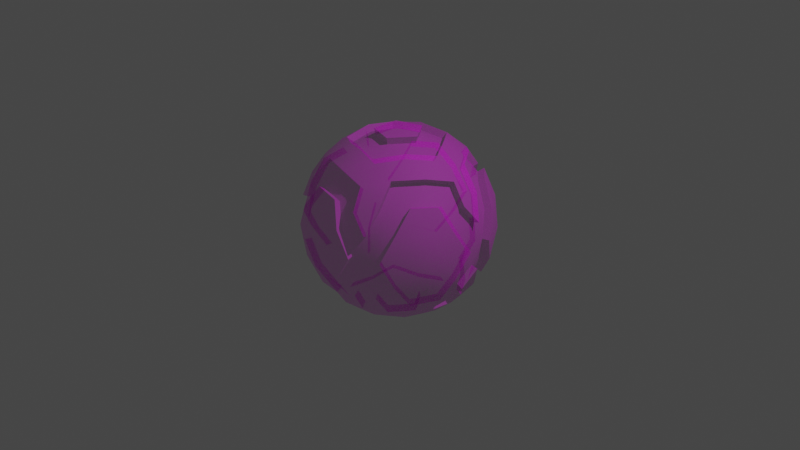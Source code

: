 # Source: TestBall.blend  (saved by Blender 2.80.75; exported with 4.5.12 LTS)
import bpy
from mathutils import Matrix  # noqa: F401  (used for matrix-valued properties, if any)

bpy.ops.wm.read_factory_settings(use_empty=True)
scene = bpy.context.scene
scene.name = 'Scene'

# ---- collections
col_collection = bpy.data.collections.new('Collection'); scene.collection.children.link(col_collection)

# ---- images (referenced by path relative to the original .blend; pixels are not part of the script)
import os
ASSET_DIR = os.environ.get("B2B_ASSET_DIR", "")  # directory of the original .blend (textures are referenced by path, not embedded)
HERE = os.path.dirname(os.path.abspath(__file__))  # packed textures are extracted next to this script under _unpacked/

def load_image(name, relpath, width, height, colorspace="sRGB"):
    """Load a texture the original file referenced (path relative to the .blend, or extracted next to this script)."""
    p = next((c for c in (os.path.join(HERE, relpath), os.path.join(ASSET_DIR, relpath)) if relpath and os.path.exists(c)), "")
    if p:
        img = bpy.data.images.load(p, check_existing=True)
        img.name = name
    else:  # same state as the original file: an image datablock whose file is absent (Cycles renders it pink)
        img = bpy.data.images.new(name, width, height)
        img.source = "FILE"
        img.filepath = "//" + (relpath or name)
    img.colorspace_settings.name = colorspace
    return img
img_ball_tex_png = load_image('Ball_TEX.png', 'Ball_TEX.png', 1024, 1024, 'sRGB')
img_ball_emissive_png = load_image('Ball_EMISSIVE.png', 'Ball_EMISSIVE.png', 1024, 1024, 'sRGB')

# ---- materials (node trees are filled in below, after node groups)
mat_base = bpy.data.materials.new('Base')
mat_base.use_transparent_shadow = False
mat_base.roughness = 0.69
mat_emissive = bpy.data.materials.new('emissive')
mat_emissive.use_transparent_shadow = False

# ---- material node trees
mat_base.use_nodes = True; mat_base.node_tree.nodes.clear()
_N = mat_base.node_tree.nodes; _L = mat_base.node_tree.links
n0 = _N.new('ShaderNodeOutputMaterial'); n0.name = 'Material Output'; n0.location = (300, 300)
n1 = _N.new('ShaderNodeBsdfPrincipled'); n1.name = 'Principled BSDF'; n1.location = (10, 300)
n1.distribution = 'GGX'
n1.subsurface_method = 'BURLEY'
n1.inputs[2].default_value = 0.69
n1.inputs[3].default_value = 1.45
n1.inputs[27].default_value = (0.0, 0.0, 0.0, 1.0)
n1.inputs[28].default_value = 1.0
n2 = _N.new('ShaderNodeNormalMap'); n2.name = 'Normal Map'; n2.location = (-300, -300)
n2.label = 'Normal/Map'
n2.inputs[0].default_value = 0.14
n3 = _N.new('ShaderNodeTexImage'); n3.name = 'Image Texture'; n3.location = (-300, 600)
n3.image = img_ball_tex_png
n4 = _N.new('ShaderNodeTexImage'); n4.name = 'Image Texture.001'; n4.location = (-300, 0)
n4.image = img_ball_tex_png
_L.new(n1.outputs[0], n0.inputs[0])
_L.new(n2.outputs[0], n1.inputs[5])
_L.new(n3.outputs[0], n1.inputs[0])
_L.new(n4.outputs[0], n1.inputs[4])
n0.is_active_output = True
mat_emissive.use_nodes = True; mat_emissive.node_tree.nodes.clear()
_N = mat_emissive.node_tree.nodes; _L = mat_emissive.node_tree.links
n0 = _N.new('ShaderNodeTexImage'); n0.name = 'Image Texture'; n0.location = (-280, 280)
n0.image = img_ball_emissive_png
n1 = _N.new('ShaderNodeEmission'); n1.name = 'Emission'; n1.location = (10, 300)
n2 = _N.new('ShaderNodeOutputMaterial'); n2.name = 'Material Output'; n2.location = (300, 300)
_L.new(n1.outputs[0], n2.inputs[0])
_L.new(n0.outputs[0], n1.inputs[0])
n2.is_active_output = True

# ---- world
world_world = bpy.data.worlds.new('World'); scene.world = world_world
world_world.use_nodes = True; world_world.node_tree.nodes.clear()
_N = world_world.node_tree.nodes; _L = world_world.node_tree.links
n0 = _N.new('ShaderNodeOutputWorld'); n0.name = 'World Output'; n0.location = (300, 300)
n1 = _N.new('ShaderNodeBackground'); n1.name = 'Background'; n1.location = (10, 300)
n1.inputs[0].default_value = (0.05088, 0.05088, 0.05088, 1.0)
_L.new(n1.outputs[0], n0.inputs[0])
n0.is_active_output = True
world_world.color = (0.05088, 0.05088, 0.05088)
world_world.use_sun_shadow = False
world_world.sun_shadow_jitter_overblur = 0.0

# ---- cameras
cam_camera = bpy.data.cameras.new('Camera')
cam_camera.clip_end = 100.0
cam_camera.ortho_scale = 7.314

# ---- lights
light_light = bpy.data.lights.new('Light', 'POINT')
light_light.transmission_factor = 0.0
light_light.energy = 1000.0
light_light.shadow_soft_size = 0.1
light_light.shadow_maximum_resolution = 0.006
light_light.use_absolute_resolution = True

# ---- meshes
me_icosphere_001 = bpy.data.meshes.new('Icosphere.001')
me_icosphere_001.from_pydata([(0.6206, -0.6367, 0.2557), (-0.4138, -0.787, 0.2557), (-0.8763, 0.1503, 0.2557), (-0.1279, 0.8799, 0.2557), (0.7973, 0.3935, 0.2557), (0.2764, -0.8506, 0.4472), (-0.7236, -0.5257, 0.4472), (-0.7236, 0.5257, 0.4472), (0.2764, 0.8506, 0.4472), (0.8944, 0.0, 0.4472), (0.0, 0.0, 1.0), (0.4137, -0.4864, 0.6695), (0.5904, -0.2432, 0.6695), (0.3347, -0.2432, 0.8275), (-0.3347, -0.5438, 0.6695), (-0.04884, -0.6367, 0.6695), (-0.1279, -0.3935, 0.8275), (-0.6206, 0.1503, 0.6695), (-0.6206, -0.1503, 0.6695), (-0.4137, 0.0, 0.8275), (-0.04884, 0.6367, 0.6695), (-0.3347, 0.5438, 0.6695), (-0.1279, 0.3935, 0.8275), (0.5904, 0.2432, 0.6695), (0.4137, 0.4864, 0.6695), (0.3347, 0.2432, 0.8275), (0.1503, 0.4626, 0.787), (0.0718, 0.221, 0.8955), (-0.3935, 0.2859, 0.787), (-0.188, 0.1366, 0.8955), (-0.3935, -0.2859, 0.787), (-0.188, -0.1366, 0.8955), (0.2324, 0.0, 0.8955), (0.4864, 0.0, 0.787), (0.6971, 0.0, 0.6083), (0.1503, -0.4626, 0.787), (0.0718, -0.221, 0.8955), (0.7689, 0.221, 0.4647), (0.6367, 0.4626, 0.4864), (0.4478, 0.6629, 0.4647), (0.02742, 0.7995, 0.4647), (0.9566, -0.1476, 0.2511), (-0.2432, 0.7485, 0.4864), (-0.4921, 0.6307, 0.4647), (0.9566, 0.1476, 0.2511), (0.1552, -0.9554, 0.2512), (-0.7519, 0.2731, 0.4647), (-0.787, 0.0, 0.4864), (0.436, -0.8642, 0.2512), (-0.8607, -0.4429, 0.2512), (-0.7519, -0.2731, 0.4647), (-0.4921, -0.6307, 0.4647), (-0.6872, -0.6817, 0.2512), (-0.6872, 0.6817, 0.2512), (-0.2432, -0.7485, 0.4864), (0.02742, -0.7995, 0.4647), (-0.8607, 0.4429, 0.2512), (0.436, 0.8642, 0.2512), (0.4478, -0.6629, 0.4647), (0.6367, -0.4626, 0.4864), (0.1552, 0.9554, 0.2512), (0.8311, -0.2389, 0.5023), (0.6882, -0.5, 0.5257), (0.484, -0.7166, 0.5023), (0.02964, -0.8642, 0.5023), (-0.2629, -0.809, 0.5257), (-0.5319, -0.6817, 0.5023), (-0.8127, -0.2952, 0.5023), (-0.8506, 0.0, 0.5257), (-0.8127, 0.2952, 0.5023), (-0.5319, 0.6817, 0.5023), (-0.2629, 0.809, 0.5257), (0.02964, 0.8642, 0.5023), (0.484, 0.7166, 0.5023), (0.6882, 0.5, 0.5257), (0.8311, 0.2389, 0.5023), (0.07761, -0.2389, 0.9679), (0.1625, -0.5, 0.8507), (0.2328, -0.7166, 0.6575), (0.7534, 0.0, 0.6575), (0.5257, 0.0, 0.8507), (0.2511, 0.0, 0.9679), (-0.2032, -0.1476, 0.9679), (-0.4253, -0.309, 0.8507), (-0.6095, -0.4429, 0.6575), (-0.2032, 0.1476, 0.9679), (-0.4253, 0.309, 0.8507), (-0.6095, 0.4429, 0.6575), (0.07761, 0.2389, 0.9679), (0.1625, 0.5, 0.8507), (0.2328, 0.7166, 0.6575), (0.3618, 0.2629, 0.8944), (0.6382, 0.2629, 0.7236), (0.4472, 0.5257, 0.7236), (-0.1382, 0.4253, 0.8944), (-0.05279, 0.6882, 0.7236), (-0.3618, 0.5878, 0.7236), (-0.4472, 0.0, 0.8944), (-0.6708, 0.1625, 0.7236), (-0.6708, -0.1625, 0.7236), (-0.1382, -0.4253, 0.8944), (-0.3618, -0.5878, 0.7236), (-0.05279, -0.6882, 0.7236), (0.3618, -0.2629, 0.8944), (0.4472, -0.5257, 0.7236), (0.6382, -0.2629, 0.7236), (0.8618, 0.4253, 0.2764), (0.6708, 0.6882, 0.2764), (-0.1382, 0.9511, 0.2764), (-0.4472, 0.8506, 0.2764), (-0.9472, 0.1625, 0.2764), (-0.9472, -0.1625, 0.2764), (-0.4472, -0.8506, 0.2764), (-0.1382, -0.9511, 0.2764), (0.6708, -0.6882, 0.2764), (0.8618, -0.4253, 0.2764), (0.7689, -0.221, 0.4647), (0.4034, 0.7995, 0.2324), (-0.6357, 0.6307, 0.2324), (-0.7963, -0.4097, 0.2324), (0.1436, -0.8839, 0.2324), (0.885, -0.1366, 0.2324), (0.2154, 0.6629, 0.6083), (-0.5639, 0.4097, 0.6083), (-0.5639, -0.4097, 0.6083), (0.2154, -0.6629, 0.6083), (0.2557, 0.787, 0.4138), (0.1436, 0.8839, 0.2324), (-0.6695, 0.4864, 0.4138), (-0.7963, 0.4097, 0.2324), (-0.6695, -0.4864, 0.4138), (-0.6357, -0.6307, 0.2324), (0.2557, -0.787, 0.4138), (0.4034, -0.7995, 0.2324), (0.8275, 0.0, 0.4138), (0.885, 0.1366, 0.2324), (0.2859, 0.8799, 0.0), (0.6206, -0.6367, -0.2557), (-0.4138, -0.787, -0.2557), (-0.8763, 0.1503, -0.2557), (-0.1279, 0.8799, -0.2557), (0.7973, 0.3935, -0.2557), (0.2764, -0.8506, -0.4472), (-0.7236, -0.5257, -0.4472), (-0.7236, 0.5257, -0.4472), (0.2764, 0.8506, -0.4472), (0.8944, 0.0, -0.4472), (0.0, 0.0, -1.0), (0.4137, -0.4864, -0.6695), (0.5904, -0.2432, -0.6695), (0.3347, -0.2432, -0.8275), (-0.3347, -0.5438, -0.6695), (-0.04884, -0.6367, -0.6695), (-0.1279, -0.3935, -0.8275), (-0.6206, 0.1503, -0.6695), (-0.6206, -0.1503, -0.6695), (-0.4137, 0.0, -0.8275), (-0.04884, 0.6367, -0.6695), (-0.3347, 0.5438, -0.6695), (-0.1279, 0.3935, -0.8275), (0.5904, 0.2432, -0.6695), (0.4137, 0.4864, -0.6695), (0.3347, 0.2432, -0.8275), (0.1503, 0.4626, -0.787), (0.0718, 0.221, -0.8955), (-0.3935, 0.2859, -0.787), (-0.188, 0.1366, -0.8955), (-0.3935, -0.2859, -0.787), (-0.188, -0.1366, -0.8955), (0.2324, 0.0, -0.8955), (0.4864, 0.0, -0.787), (0.6971, 0.0, -0.6083), (0.1503, -0.4626, -0.787), (0.0718, -0.221, -0.8955), (0.7689, 0.221, -0.4647), (0.6367, 0.4626, -0.4864), (0.4478, 0.6629, -0.4647), (0.02742, 0.7995, -0.4647), (0.9566, -0.1476, -0.2511), (0.9511, -0.309, 0.0), (-0.2432, 0.7485, -0.4864), (-0.4921, 0.6307, -0.4647), (0.9511, 0.309, 0.0), (0.9566, 0.1476, -0.2511), (0.1552, -0.9554, -0.2512), (0.0, -1.0, 0.0), (-0.7519, 0.2731, -0.4647), (-0.787, 0.0, -0.4864), (0.5878, -0.809, 0.0), (0.436, -0.8642, -0.2512), (-0.8607, -0.4429, -0.2512), (-0.9511, -0.309, 0.0), (-0.7519, -0.2731, -0.4647), (-0.4921, -0.6307, -0.4647), (-0.5878, -0.809, 0.0), (-0.6872, -0.6817, -0.2512), (-0.6872, 0.6817, -0.2512), (-0.5878, 0.809, 0.0), (-0.2432, -0.7485, -0.4864), (0.02742, -0.7995, -0.4647), (-0.9511, 0.309, 0.0), (-0.8607, 0.4429, -0.2512), (0.436, 0.8642, -0.2512), (0.5878, 0.809, 0.0), (0.4478, -0.6629, -0.4647), (0.6367, -0.4626, -0.4864), (0.0, 1.0, 0.0), (0.1552, 0.9554, -0.2512), (0.8311, -0.2389, -0.5023), (0.6882, -0.5, -0.5257), (0.484, -0.7166, -0.5023), (0.02964, -0.8642, -0.5023), (-0.2629, -0.809, -0.5257), (-0.5319, -0.6817, -0.5023), (-0.8127, -0.2952, -0.5023), (-0.8506, 0.0, -0.5257), (-0.8127, 0.2952, -0.5023), (-0.5319, 0.6817, -0.5023), (-0.2629, 0.809, -0.5257), (0.02964, 0.8642, -0.5023), (0.484, 0.7166, -0.5023), (0.6882, 0.5, -0.5257), (0.8311, 0.2389, -0.5023), (0.07761, -0.2389, -0.9679), (0.1625, -0.5, -0.8507), (0.2328, -0.7166, -0.6575), (0.7534, 0.0, -0.6575), (0.5257, 0.0, -0.8507), (0.2511, 0.0, -0.9679), (-0.2032, -0.1476, -0.9679), (-0.4253, -0.309, -0.8507), (-0.6095, -0.4429, -0.6575), (-0.2032, 0.1476, -0.9679), (-0.4253, 0.309, -0.8507), (-0.6095, 0.4429, -0.6575), (0.07761, 0.2389, -0.9679), (0.1625, 0.5, -0.8507), (0.2328, 0.7166, -0.6575), (0.3618, 0.2629, -0.8944), (0.6382, 0.2629, -0.7236), (0.4472, 0.5257, -0.7236), (-0.1382, 0.4253, -0.8944), (-0.05279, 0.6882, -0.7236), (-0.3618, 0.5878, -0.7236), (-0.4472, 0.0, -0.8944), (-0.6708, 0.1625, -0.7236), (-0.6708, -0.1625, -0.7236), (-0.1382, -0.4253, -0.8944), (-0.3618, -0.5878, -0.7236), (-0.05279, -0.6882, -0.7236), (0.3618, -0.2629, -0.8944), (0.4472, -0.5257, -0.7236), (0.6382, -0.2629, -0.7236), (0.8618, 0.4253, -0.2764), (0.809, 0.5878, 0.0), (0.6708, 0.6882, -0.2764), (-0.1382, 0.9511, -0.2764), (-0.309, 0.9511, 0.0), (-0.4472, 0.8506, -0.2764), (-0.9472, 0.1625, -0.2764), (-1.0, -3.608e-07, 0.0), (-0.9472, -0.1625, -0.2764), (-0.4472, -0.8506, -0.2764), (-0.309, -0.9511, 0.0), (-0.1382, -0.9511, -0.2764), (0.6708, -0.6882, -0.2764), (0.809, -0.5878, 0.0), (0.8618, -0.4253, -0.2764), (0.309, 0.9511, 0.0), (0.7689, -0.221, -0.4647), (0.0, 0.9252, 0.0), (-0.809, 0.5878, 0.0), (0.4034, 0.7995, -0.2324), (-0.8799, 0.2859, 0.0), (-0.809, -0.5878, 0.0), (-0.6357, 0.6307, -0.2324), (-0.5438, -0.7485, 0.0), (0.309, -0.9511, 0.0), (-0.7963, -0.4097, -0.2324), (0.5438, -0.7485, 0.0), (1.0, 0.0, 0.0), (0.1436, -0.8839, -0.2324), (0.8799, 0.2859, 0.0), (0.885, -0.1366, -0.2324), (0.2154, 0.6629, -0.6083), (-0.5639, 0.4097, -0.6083), (-0.5639, -0.4097, -0.6083), (0.2154, -0.6629, -0.6083), (0.2557, 0.787, -0.4138), (0.1436, 0.8839, -0.2324), (-0.6695, 0.4864, -0.4138), (-0.7963, 0.4097, -0.2324), (-0.6695, -0.4864, -0.4138), (-0.6357, -0.6307, -0.2324), (0.2557, -0.787, -0.4138), (0.4034, -0.7995, -0.2324), (0.8275, 0.0, -0.4138), (0.885, 0.1366, -0.2324), (-0.7485, 0.5438, 0.0), (-0.7485, -0.5438, 0.0), (0.2859, -0.8799, 0.0), (0.9252, 0.0, 0.0)], [], [(5, 63, 78), (6, 66, 84), (7, 69, 87), (8, 72, 90), (9, 75, 79), (81, 88, 10), (79, 92, 80), (80, 92, 91), (92, 93, 91), (91, 93, 89), (93, 90, 89), (79, 75, 92), (75, 44, 135, 37), (97, 83, 30, 19), (82, 85, 29, 31), (88, 85, 10), (5, 78, 125, 132), (90, 95, 89), (74, 73, 39, 38), (188, 114, 0, 279), (89, 95, 94), (95, 96, 94), (94, 96, 86), (96, 87, 86), (90, 72, 95), (102, 101, 14, 15), (104, 63, 58, 11), (71, 70, 43, 42), (114, 62, 59, 0), (206, 108, 3, 270), (85, 82, 10), (93, 92, 23, 24), (87, 98, 86), (95, 72, 40, 20), (63, 48, 133, 58), (86, 98, 97), (98, 99, 97), (97, 99, 83), (99, 84, 83), (87, 69, 98), (78, 102, 15, 125), (108, 71, 42, 3), (45, 277, 300, 120), (60, 8, 126, 127), (64, 45, 120, 55), (82, 76, 10), (83, 100, 16, 30), (84, 101, 83), (72, 60, 127, 40), (68, 67, 50, 47), (83, 101, 100), (101, 102, 100), (100, 102, 77), (102, 78, 77), (84, 66, 101), (90, 93, 24, 122), (100, 77, 35, 16), (57, 268, 136, 117), (73, 57, 117, 39), (80, 91, 25, 33), (76, 81, 10), (56, 7, 128, 129), (78, 104, 77), (76, 82, 31, 36), (91, 89, 26, 25), (77, 104, 103), (104, 105, 103), (103, 105, 80), (105, 79, 80), (78, 63, 104), (65, 64, 55, 54), (88, 81, 32, 27), (52, 6, 130, 131), (105, 104, 11, 12), (48, 5, 132, 133), (44, 75, 9), (62, 61, 116, 59), (282, 4, 135), (200, 110, 2, 273), (96, 95, 20, 21), (182, 254, 106), (254, 107, 106), (106, 107, 74), (107, 73, 74), (116, 134, 34), (18, 50, 124), (254, 203, 107), (203, 57, 107), (107, 57, 73), (98, 69, 46, 17), (60, 72, 8), (79, 105, 12, 34), (17, 47, 18), (110, 68, 47, 2), (41, 280, 301, 121), (206, 257, 108), (257, 109, 108), (108, 109, 71), (109, 70, 71), (16, 35, 36), (51, 54, 14), (257, 197, 109), (197, 53, 109), (109, 53, 70), (44, 9, 134, 135), (56, 69, 7), (61, 41, 121, 116), (30, 16, 31), (77, 103, 13, 35), (69, 56, 129, 46), (200, 260, 110), (260, 111, 110), (110, 111, 68), (111, 67, 68), (55, 132, 125), (35, 13, 36), (260, 191, 111), (191, 49, 111), (111, 49, 67), (87, 96, 21, 123), (52, 66, 6), (103, 80, 33, 13), (54, 55, 15), (53, 271, 298, 118), (70, 53, 118, 43), (194, 263, 112), (263, 113, 112), (112, 113, 65), (113, 64, 65), (11, 59, 12), (59, 116, 12), (263, 185, 113), (185, 45, 113), (113, 45, 64), (89, 94, 22, 26), (48, 63, 5), (81, 76, 36, 32), (13, 33, 32), (94, 86, 28, 22), (85, 88, 27, 29), (188, 266, 114), (266, 115, 114), (114, 115, 62), (115, 61, 62), (4, 38, 37), (117, 126, 39), (266, 179, 115), (179, 41, 115), (115, 41, 61), (194, 112, 1, 276), (99, 98, 17, 18), (203, 268, 57), (50, 130, 124), (101, 66, 51, 14), (9, 79, 34, 134), (19, 30, 31), (46, 47, 17), (29, 19, 31), (47, 50, 18), (127, 3, 40), (273, 2, 129), (118, 128, 43), (119, 130, 50), (2, 47, 46), (112, 65, 54, 1), (197, 271, 53), (14, 54, 15), (8, 90, 122, 126), (182, 106, 4, 282), (43, 128, 123), (28, 19, 29), (21, 43, 123), (31, 16, 36), (131, 1, 51), (279, 0, 133), (120, 132, 55), (121, 134, 116), (0, 59, 58), (92, 75, 37, 23), (191, 274, 49), (36, 13, 32), (66, 52, 131, 51), (7, 87, 123, 128), (20, 42, 21), (42, 43, 21), (40, 42, 20), (15, 55, 125), (120, 133, 132), (121, 135, 134), (300, 279, 133), (301, 282, 135), (84, 99, 18, 124), (185, 277, 45), (12, 116, 34), (106, 74, 38, 4), (49, 274, 299, 119), (27, 22, 29), (22, 28, 29), (26, 22, 27), (58, 59, 11), (67, 49, 119, 50), (179, 280, 41), (270, 3, 127), (6, 84, 124, 130), (86, 97, 19, 28), (24, 39, 122), (39, 126, 122), (38, 39, 24), (135, 4, 37), (129, 2, 46), (23, 38, 24), (3, 42, 40), (276, 1, 131), (118, 129, 128), (136, 270, 127), (119, 299, 131), (119, 131, 130), (299, 276, 131), (118, 298, 129), (298, 273, 129), (133, 0, 58), (117, 136, 127), (37, 38, 23), (1, 54, 51), (117, 127, 126), (121, 301, 135), (25, 26, 27), (120, 300, 133), (32, 25, 27), (33, 25, 32), (142, 225, 210), (143, 231, 213), (144, 234, 216), (145, 237, 219), (146, 226, 222), (228, 147, 235), (226, 227, 239), (227, 238, 239), (239, 238, 240), (238, 236, 240), (240, 236, 237), (226, 239, 222), (222, 174, 297, 183), (244, 156, 167, 230), (229, 168, 166, 232), (235, 147, 232), (142, 294, 287, 225), (237, 236, 242), (221, 175, 176, 220), (188, 279, 137, 265), (236, 241, 242), (242, 241, 243), (241, 233, 243), (243, 233, 234), (237, 242, 219), (249, 152, 151, 248), (251, 148, 204, 210), (218, 180, 181, 217), (265, 137, 205, 209), (206, 270, 140, 256), (232, 147, 229), (240, 161, 160, 239), (234, 233, 245), (242, 157, 177, 219), (210, 204, 295, 189), (233, 244, 245), (245, 244, 246), (244, 230, 246), (246, 230, 231), (234, 245, 216), (225, 287, 152, 249), (256, 140, 180, 218), (184, 281, 300, 277), (207, 289, 288, 145), (211, 199, 281, 184), (229, 147, 223), (230, 167, 153, 247), (231, 230, 248), (219, 177, 289, 207), (215, 187, 192, 214), (230, 247, 248), (248, 247, 249), (247, 224, 249), (249, 224, 225), (231, 248, 213), (237, 284, 161, 240), (247, 153, 172, 224), (202, 272, 136, 268), (220, 176, 272, 202), (227, 170, 162, 238), (223, 147, 228), (201, 291, 290, 144), (225, 224, 251), (223, 173, 168, 229), (238, 162, 163, 236), (224, 250, 251), (251, 250, 252), (250, 227, 252), (252, 227, 226), (225, 251, 210), (212, 198, 199, 211), (235, 164, 169, 228), (195, 293, 292, 143), (252, 149, 148, 251), (189, 295, 294, 142), (183, 146, 222), (209, 205, 269, 208), (282, 297, 141), (200, 273, 139, 259), (243, 158, 157, 242), (182, 253, 254), (254, 253, 255), (253, 221, 255), (255, 221, 220), (269, 171, 296), (155, 286, 192), (254, 255, 203), (203, 255, 202), (255, 220, 202), (245, 154, 186, 216), (207, 145, 219), (226, 171, 149, 252), (154, 155, 187), (259, 139, 187, 215), (178, 283, 301, 280), (206, 256, 257), (257, 256, 258), (256, 218, 258), (258, 218, 217), (153, 173, 172), (193, 151, 198), (257, 258, 197), (197, 258, 196), (258, 217, 196), (183, 297, 296, 146), (201, 144, 216), (208, 269, 283, 178), (167, 168, 153), (224, 172, 150, 250), (216, 186, 291, 201), (200, 259, 260), (260, 259, 261), (259, 215, 261), (261, 215, 214), (199, 287, 294), (172, 173, 150), (260, 261, 191), (191, 261, 190), (261, 214, 190), (234, 285, 158, 243), (195, 143, 213), (250, 150, 170, 227), (198, 152, 199), (196, 275, 298, 271), (217, 181, 275, 196), (194, 262, 263), (263, 262, 264), (262, 212, 264), (264, 212, 211), (148, 149, 205), (205, 149, 269), (263, 264, 185), (185, 264, 184), (264, 211, 184), (236, 163, 159, 241), (189, 142, 210), (228, 169, 173, 223), (150, 169, 170), (241, 159, 165, 233), (232, 166, 164, 235), (188, 265, 266), (266, 265, 267), (265, 209, 267), (267, 209, 208), (141, 174, 175), (272, 176, 288), (266, 267, 179), (179, 267, 178), (267, 208, 178), (194, 276, 138, 262), (246, 155, 154, 245), (203, 202, 268), (192, 286, 292), (248, 151, 193, 213), (146, 296, 171, 226), (156, 168, 167), (186, 154, 187), (166, 168, 156), (187, 155, 192), (289, 177, 140), (273, 291, 139), (275, 181, 290), (278, 192, 292), (139, 186, 187), (262, 138, 198, 212), (197, 196, 271), (151, 152, 198), (145, 288, 284, 237), (182, 282, 141, 253), (181, 285, 290), (165, 166, 156), (158, 285, 181), (168, 173, 153), (293, 193, 138), (279, 295, 137), (281, 199, 294), (283, 269, 296), (137, 204, 205), (239, 160, 174, 222), (191, 190, 274), (173, 169, 150), (213, 193, 293, 195), (144, 290, 285, 234), (157, 158, 180), (180, 158, 181), (177, 157, 180), (152, 287, 199), (281, 294, 295), (283, 296, 297), (300, 295, 279), (301, 297, 282), (231, 286, 155, 246), (185, 184, 277), (149, 171, 269), (253, 141, 175, 221), (190, 278, 299, 274), (164, 166, 159), (159, 166, 165), (163, 164, 159), (204, 148, 205), (214, 192, 278, 190), (179, 178, 280), (270, 289, 140), (143, 292, 286, 231), (233, 165, 156, 244), (161, 284, 176), (176, 284, 288), (175, 161, 176), (297, 174, 141), (291, 186, 139), (160, 161, 175), (140, 177, 180), (276, 293, 138), (275, 290, 291), (136, 289, 270), (278, 293, 299), (278, 292, 293), (299, 293, 276), (275, 291, 298), (298, 291, 273), (295, 204, 137), (272, 289, 136), (174, 160, 175), (138, 193, 198), (272, 288, 289), (283, 297, 301), (162, 164, 163), (281, 295, 300), (169, 164, 162), (170, 169, 162)])
me_icosphere_001.polygons.foreach_set('use_smooth', [True] * 460)
_k = set([(0, 59), (0, 279), (1, 54), (1, 276), (2, 47), (2, 273), (3, 42), (3, 270), (4, 38), (4, 282), (5, 48), (5, 78), (5, 132), (6, 52), (6, 84), (6, 130), (7, 56), (7, 87), (7, 128), (8, 60), (8, 90), (8, 126), (9, 44), (9, 79), (9, 134), (11, 12), (11, 58), (11, 104), (12, 34), (13, 33), (13, 35), (14, 15), (14, 51), (14, 101), (15, 125), (16, 30), (16, 35), (17, 18), (17, 46), (17, 98), (18, 124), (19, 28), (19, 30), (20, 21), (20, 40), (20, 95), (21, 123), (22, 26), (22, 28), (23, 24), (23, 37), (23, 92), (24, 122), (25, 26), (25, 33), (26, 89), (27, 29), (27, 32), (27, 88), (28, 86), (29, 31), (29, 85), (30, 83), (31, 36), (31, 82), (32, 36), (32, 81), (33, 80), (34, 79), (34, 134), (35, 77), (36, 76), (37, 135), (38, 39), (38, 74), (39, 73), (39, 117), (40, 127), (41, 61), (41, 280), (42, 43), (42, 71), (43, 70), (43, 118), (44, 75), (44, 135), (45, 64), (45, 277), (46, 129), (47, 50), (47, 68), (48, 63), (48, 133), (49, 67), (49, 274), (50, 67), (50, 119), (51, 131), (52, 66), (52, 131), (53, 70), (53, 271), (54, 55), (54, 65), (55, 64), (55, 120), (56, 69), (56, 129), (57, 73), (57, 268), (58, 133), (59, 62), (59, 116), (60, 72), (60, 127), (61, 62), (61, 116), (62, 114), (63, 104), (64, 65), (65, 112), (66, 101), (67, 68), (68, 110), (69, 98), (70, 71), (71, 108), (72, 95), (73, 74), (74, 106), (75, 92), (76, 81), (76, 82), (77, 100), (77, 103), (78, 102), (78, 125), (79, 105), (80, 91), (80, 103), (81, 88), (82, 85), (83, 97), (83, 100), (84, 99), (84, 124), (85, 88), (86, 94), (86, 97), (87, 96), (87, 123), (89, 91), (89, 94), (90, 93), (90, 122), (92, 93), (95, 96), (98, 99), (101, 102), (104, 105), (106, 182), (108, 206), (110, 200), (112, 194), (114, 188), (116, 121), (117, 136), (118, 298), (119, 299), (120, 300), (121, 301), (122, 126), (123, 128), (124, 130), (125, 132), (126, 127), (128, 129), (130, 131), (132, 133), (134, 135), (136, 268), (136, 272), (137, 205), (137, 279), (138, 198), (138, 276), (139, 187), (139, 273), (140, 180), (140, 270), (141, 175), (141, 282), (142, 189), (142, 225), (142, 294), (143, 195), (143, 231), (143, 292), (144, 201), (144, 234), (144, 290), (145, 207), (145, 237), (145, 288), (146, 183), (146, 226), (146, 296), (148, 149), (148, 204), (148, 251), (149, 171), (150, 170), (150, 172), (151, 152), (151, 193), (151, 248), (152, 287), (153, 167), (153, 172), (154, 155), (154, 186), (154, 245), (155, 286), (156, 165), (156, 167), (157, 158), (157, 177), (157, 242), (158, 285), (159, 163), (159, 165), (160, 161), (160, 174), (160, 239), (161, 284), (162, 163), (162, 170), (163, 236), (164, 166), (164, 169), (164, 235), (165, 233), (166, 168), (166, 232), (167, 230), (168, 173), (168, 229), (169, 173), (169, 228), (170, 227), (171, 226), (171, 296), (172, 224), (173, 223), (174, 297), (175, 176), (175, 221), (176, 220), (176, 272), (177, 289), (178, 208), (178, 280), (180, 181), (180, 218), (181, 217), (181, 275), (182, 253), (182, 282), (183, 222), (183, 297), (184, 211), (184, 277), (186, 291), (187, 192), (187, 215), (188, 265), (188, 279), (189, 210), (189, 295), (190, 214), (190, 274), (192, 214), (192, 278), (193, 293), (194, 262), (194, 276), (195, 213), (195, 293), (196, 217), (196, 271), (198, 199), (198, 212), (199, 211), (199, 281), (200, 259), (200, 273), (201, 216), (201, 291), (202, 220), (202, 268), (204, 295), (205, 209), (205, 269), (206, 256), (206, 270), (207, 219), (207, 289), (208, 209), (208, 269), (209, 265), (210, 251), (211, 212), (212, 262), (213, 248), (214, 215), (215, 259), (216, 245), (217, 218), (218, 256), (219, 242), (220, 221), (221, 253), (222, 239), (223, 228), (223, 229), (224, 247), (224, 250), (225, 249), (225, 287), (226, 252), (227, 238), (227, 250), (228, 235), (229, 232), (230, 244), (230, 247), (231, 246), (231, 286), (232, 235), (233, 241), (233, 244), (234, 243), (234, 285), (236, 238), (236, 241), (237, 240), (237, 284), (239, 240), (242, 243), (245, 246), (248, 249), (251, 252), (269, 283), (271, 298), (274, 299), (275, 298), (277, 300), (278, 299), (280, 301), (281, 300), (283, 301), (284, 288), (285, 290), (286, 292), (287, 294), (288, 289), (290, 291), (292, 293), (294, 295), (296, 297)])
me_icosphere_001.attributes.new('sharp_edge', 'BOOLEAN', 'EDGE').data.foreach_set('value', [ (min(e.vertices), max(e.vertices)) in _k for e in me_icosphere_001.edges])
_uv = me_icosphere_001.uv_layers.new(name='UVMap')
_uv.uv.foreach_set('vector', [0.2935, 0.5564, 0.2919, 0.519, 0.3422, 0.5519, 0.5179, 0.6968, 0.4811, 0.6854, 0.5301, 0.6485, 0.7211, 0.5237, 0.6993, 0.5557, 0.6779, 0.4975, 0.6149, 0.2716, 0.6395, 0.3026, 0.5764, 0.3054, 0.3464, 0.2992, 0.382, 0.2851, 0.367, 0.3444, 0.1045, 0.2937, 0.1442, 0.3253, 0.1026, 0.3368, 0.367, 0.3444, 0.4364, 0.3154, 0.4216, 0.3889, 0.4216, 0.3889, 0.4364, 0.3154, 0.4816, 0.3711, 0.4364, 0.3154, 0.5115, 0.3152, 0.4816, 0.3711, 0.4816, 0.3711, 0.5115, 0.3152, 0.548, 0.3731, 0.5115, 0.3152, 0.5764, 0.3054, 0.548, 0.3731, 0.367, 0.3444, 0.382, 0.2851, 0.4364, 0.3154, 0.382, 0.2851, 0.3506, 0.2746, 0.3412, 0.2638, 0.3876, 0.2705, 0.5682, 0.5431, 0.5157, 0.5792, 0.5137, 0.5627, 0.5579, 0.5329, 0.07569, 0.3706, 0.1264, 0.3729, 0.1418, 0.3907, 0.06347, 0.3907, 0.1442, 0.3253, 0.1264, 0.3729, 0.1026, 0.3368, 0.2935, 0.5564, 0.3422, 0.5519, 0.3383, 0.5681, 0.2913, 0.5674, 0.5764, 0.3054, 0.6259, 0.3653, 0.548, 0.3731, 0.1078, 0.9772, 0.1478, 0.9789, 0.1521, 0.9911, 0.1028, 0.9911, 0.04679, 0.7409, 0.097, 0.7946, 0.08471, 0.807, 0.03508, 0.7561, 0.548, 0.3731, 0.6259, 0.3653, 0.5861, 0.4267, 0.6259, 0.3653, 0.6491, 0.4386, 0.5861, 0.4267, 0.5861, 0.4267, 0.6491, 0.4386, 0.6048, 0.4926, 0.6491, 0.4386, 0.6779, 0.4975, 0.6048, 0.4926, 0.5764, 0.3054, 0.6395, 0.3026, 0.6259, 0.3653, 0.3983, 0.5819, 0.4574, 0.6276, 0.4429, 0.6382, 0.39, 0.595, 0.3373, 0.4779, 0.2919, 0.519, 0.2802, 0.5092, 0.3225, 0.4682, 0.7612, 0.876, 0.7629, 0.836, 0.7751, 0.8317, 0.7751, 0.881, 0.097, 0.7946, 0.1357, 0.832, 0.1306, 0.8459, 0.08471, 0.807, 0.6701, 0.9649, 0.7238, 0.9147, 0.7362, 0.9269, 0.6853, 0.9766, 0.1264, 0.3729, 0.07569, 0.3706, 0.1026, 0.3368, 0.5115, 0.3152, 0.4364, 0.3154, 0.4413, 0.2981, 0.5101, 0.2995, 0.6779, 0.4975, 0.6369, 0.5615, 0.6048, 0.4926, 0.6259, 0.3653, 0.6395, 0.3026, 0.6555, 0.3037, 0.6444, 0.3648, 0.2919, 0.519, 0.2722, 0.5447, 0.2592, 0.5498, 0.2802, 0.5092, 0.6048, 0.4926, 0.6369, 0.5615, 0.5682, 0.5431, 0.6369, 0.5615, 0.5765, 0.6044, 0.5682, 0.5431, 0.5682, 0.5431, 0.5765, 0.6044, 0.5157, 0.5792, 0.5765, 0.6044, 0.5301, 0.6485, 0.5157, 0.5792, 0.6779, 0.4975, 0.6993, 0.5557, 0.6369, 0.5615, 0.3422, 0.5519, 0.3983, 0.5819, 0.39, 0.595, 0.3383, 0.5681, 0.7238, 0.9147, 0.7612, 0.876, 0.7751, 0.881, 0.7362, 0.9269, 0.9324, 0.2459, 0.901, 0.1935, 0.9158, 0.1878, 0.9445, 0.2381, 0.6404, 0.2685, 0.6149, 0.2716, 0.61, 0.2609, 0.6483, 0.256, 0.9618, 0.2857, 0.9324, 0.2459, 0.9445, 0.2381, 0.974, 0.2814, 0.07569, 0.3706, 0.06218, 0.3216, 0.1026, 0.3368, 0.5157, 0.5792, 0.4551, 0.5557, 0.4624, 0.5424, 0.5137, 0.5627, 0.5301, 0.6485, 0.4574, 0.6276, 0.5157, 0.5792, 0.6395, 0.3026, 0.6404, 0.2685, 0.6483, 0.256, 0.6555, 0.3037, 0.9296, 0.8682, 0.9312, 0.8283, 0.9434, 0.8239, 0.9434, 0.8733, 0.5157, 0.5792, 0.4574, 0.6276, 0.4551, 0.5557, 0.4574, 0.6276, 0.3983, 0.5819, 0.4551, 0.5557, 0.4551, 0.5557, 0.3983, 0.5819, 0.4033, 0.5138, 0.3983, 0.5819, 0.3422, 0.5519, 0.4033, 0.5138, 0.5301, 0.6485, 0.4811, 0.6854, 0.4574, 0.6276, 0.5764, 0.3054, 0.5115, 0.3152, 0.5101, 0.2995, 0.5697, 0.2895, 0.4551, 0.5557, 0.4033, 0.5138, 0.4178, 0.5062, 0.4624, 0.5424, 0.1876, 0.9495, 0.24, 0.9181, 0.2457, 0.9329, 0.1954, 0.9616, 0.1478, 0.9789, 0.1876, 0.9495, 0.1954, 0.9616, 0.1521, 0.9911, 0.4216, 0.3889, 0.4816, 0.3711, 0.4838, 0.3859, 0.4334, 0.4001, 0.06218, 0.3216, 0.1045, 0.2937, 0.1026, 0.3368, 0.7314, 0.5466, 0.7211, 0.5237, 0.7296, 0.516, 0.7454, 0.5504, 0.3422, 0.5519, 0.3373, 0.4779, 0.4033, 0.5138, 0.06218, 0.3216, 0.07569, 0.3706, 0.06347, 0.3907, 0.03928, 0.3162, 0.4816, 0.3711, 0.548, 0.3731, 0.5402, 0.388, 0.4838, 0.3859, 0.4033, 0.5138, 0.3373, 0.4779, 0.4032, 0.4519, 0.3373, 0.4779, 0.3583, 0.4077, 0.4032, 0.4519, 0.4032, 0.4519, 0.3583, 0.4077, 0.4216, 0.3889, 0.3583, 0.4077, 0.367, 0.3444, 0.4216, 0.3889, 0.3422, 0.5519, 0.2919, 0.519, 0.3373, 0.4779, 0.9601, 0.3256, 0.9618, 0.2857, 0.974, 0.2814, 0.974, 0.3307, 0.1442, 0.3253, 0.1045, 0.2937, 0.1026, 0.2702, 0.1659, 0.3162, 0.4992, 0.7134, 0.5179, 0.6968, 0.5277, 0.7027, 0.4997, 0.7277, 0.3583, 0.4077, 0.3373, 0.4779, 0.3225, 0.4682, 0.3433, 0.4046, 0.2722, 0.5447, 0.2935, 0.5564, 0.2913, 0.5674, 0.2592, 0.5498, 0.3506, 0.2746, 0.382, 0.2851, 0.3464, 0.2992, 0.1357, 0.832, 0.1756, 0.8337, 0.18, 0.8459, 0.1306, 0.8459, 0.2532, 0.02791, 0.355, 0.08776, 0.2587, 0.1378, 0.8385, 0.9571, 0.8921, 0.9069, 0.9046, 0.9192, 0.8536, 0.9688, 0.6491, 0.4386, 0.6259, 0.3653, 0.6444, 0.3648, 0.6639, 0.4325, 0.01894, 0.8861, 0.09904, 0.8713, 0.06915, 0.9397, 0.09904, 0.8713, 0.1324, 0.9344, 0.06915, 0.9397, 0.06915, 0.9397, 0.1324, 0.9344, 0.1078, 0.9772, 0.1324, 0.9344, 0.1478, 0.9789, 0.1078, 0.9772, 0.2216, 0.3087, 0.2652, 0.2274, 0.3238, 0.2898, 0.615, 0.6557, 0.6319, 0.7572, 0.538, 0.7116, 0.09904, 0.8713, 0.1759, 0.8846, 0.1324, 0.9344, 0.1759, 0.8846, 0.1876, 0.9495, 0.1324, 0.9344, 0.1324, 0.9344, 0.1876, 0.9495, 0.1478, 0.9789, 0.6369, 0.5615, 0.6993, 0.5557, 0.7029, 0.571, 0.6428, 0.5784, 0.6404, 0.2685, 0.6395, 0.3026, 0.6149, 0.2716, 0.367, 0.3444, 0.3583, 0.4077, 0.3433, 0.4046, 0.3503, 0.3462, 0.6876, 0.5831, 0.7202, 0.6861, 0.615, 0.6557, 0.8921, 0.9069, 0.9296, 0.8682, 0.9434, 0.8733, 0.9046, 0.9192, 0.2155, 0.8043, 0.2678, 0.7729, 0.2736, 0.7877, 0.2233, 0.8165, 0.6701, 0.9649, 0.6553, 0.8848, 0.7238, 0.9147, 0.6553, 0.8848, 0.7184, 0.8514, 0.7238, 0.9147, 0.7238, 0.9147, 0.7184, 0.8514, 0.7612, 0.876, 0.7184, 0.8514, 0.7629, 0.836, 0.7612, 0.876, 0.4626, 0.5173, 0.432, 0.4904, 0.4687, 0.4803, 0.4628, 0.7763, 0.3597, 0.7431, 0.4488, 0.6801, 0.6553, 0.8848, 0.6686, 0.8079, 0.7184, 0.8514, 0.6686, 0.8079, 0.7335, 0.7962, 0.7184, 0.8514, 0.7184, 0.8514, 0.7335, 0.7962, 0.7629, 0.836, 0.3506, 0.2746, 0.3464, 0.2992, 0.335, 0.3007, 0.3412, 0.2638, 0.7314, 0.5466, 0.6993, 0.5557, 0.7211, 0.5237, 0.1756, 0.8337, 0.2155, 0.8043, 0.2233, 0.8165, 0.18, 0.8459, 0.4956, 0.5412, 0.4626, 0.5173, 0.4973, 0.5032, 0.4033, 0.5138, 0.4032, 0.4519, 0.4179, 0.4539, 0.4178, 0.5062, 0.6993, 0.5557, 0.7314, 0.5466, 0.7454, 0.5504, 0.7029, 0.571, 0.8385, 0.9571, 0.8236, 0.877, 0.8921, 0.9069, 0.8236, 0.877, 0.8868, 0.8436, 0.8921, 0.9069, 0.8921, 0.9069, 0.8868, 0.8436, 0.9296, 0.8682, 0.8868, 0.8436, 0.9312, 0.8283, 0.9296, 0.8682, 0.2645, 0.6811, 0.2006, 0.614, 0.2785, 0.5775, 0.432, 0.4904, 0.4445, 0.4517, 0.4687, 0.4803, 0.8236, 0.877, 0.8369, 0.8002, 0.8868, 0.8436, 0.8369, 0.8002, 0.9018, 0.7884, 0.8868, 0.8436, 0.8868, 0.8436, 0.9018, 0.7884, 0.9312, 0.8283, 0.6779, 0.4975, 0.6491, 0.4386, 0.6639, 0.4325, 0.6911, 0.4865, 0.4992, 0.7134, 0.4811, 0.6854, 0.5179, 0.6968, 0.4032, 0.4519, 0.4216, 0.3889, 0.4334, 0.4001, 0.4179, 0.4539, 0.3597, 0.7431, 0.2645, 0.6811, 0.3559, 0.6333, 0.7335, 0.7962, 0.7021, 0.7438, 0.7169, 0.7381, 0.7457, 0.7884, 0.7629, 0.836, 0.7335, 0.7962, 0.7457, 0.7884, 0.7751, 0.8317, 0.869, 0.4145, 0.8542, 0.3344, 0.9226, 0.3643, 0.8542, 0.3344, 0.9173, 0.3011, 0.9226, 0.3643, 0.9226, 0.3643, 0.9173, 0.3011, 0.9601, 0.3256, 0.9173, 0.3011, 0.9618, 0.2857, 0.9601, 0.3256, 0.2804, 0.4825, 0.1926, 0.4179, 0.2953, 0.3801, 0.1926, 0.4179, 0.2216, 0.3087, 0.2953, 0.3801, 0.8542, 0.3344, 0.8675, 0.2576, 0.9173, 0.3011, 0.8675, 0.2576, 0.9324, 0.2459, 0.9173, 0.3011, 0.9173, 0.3011, 0.9324, 0.2459, 0.9618, 0.2857, 0.548, 0.3731, 0.5861, 0.4267, 0.5723, 0.4337, 0.5402, 0.388, 0.2722, 0.5447, 0.2919, 0.519, 0.2935, 0.5564, 0.1045, 0.2937, 0.06218, 0.3216, 0.03928, 0.3162, 0.1026, 0.2702, 0.4445, 0.4517, 0.4607, 0.4143, 0.4815, 0.446, 0.5861, 0.4267, 0.6048, 0.4926, 0.5883, 0.4904, 0.5723, 0.4337, 0.1264, 0.3729, 0.1442, 0.3253, 0.1659, 0.3162, 0.1418, 0.3907, 0.04679, 0.7409, 0.1269, 0.7261, 0.097, 0.7946, 0.1269, 0.7261, 0.1603, 0.7892, 0.097, 0.7946, 0.097, 0.7946, 0.1603, 0.7892, 0.1357, 0.832, 0.1603, 0.7892, 0.1756, 0.8337, 0.1357, 0.832, 0.355, 0.08776, 0.4484, 0.1602, 0.346, 0.1935, 0.6435, 0.08194, 0.6514, 0.1735, 0.5611, 0.156, 0.1269, 0.7261, 0.2037, 0.7394, 0.1603, 0.7892, 0.2037, 0.7394, 0.2155, 0.8043, 0.1603, 0.7892, 0.1603, 0.7892, 0.2155, 0.8043, 0.1756, 0.8337, 0.869, 0.4145, 0.9226, 0.3643, 0.9351, 0.3766, 0.8842, 0.4263, 0.5765, 0.6044, 0.6369, 0.5615, 0.6428, 0.5784, 0.5864, 0.6163, 0.1759, 0.8846, 0.24, 0.9181, 0.1876, 0.9495, 0.6319, 0.7572, 0.5484, 0.7969, 0.538, 0.7116, 0.4574, 0.6276, 0.4811, 0.6854, 0.4676, 0.6934, 0.4429, 0.6382, 0.3464, 0.2992, 0.367, 0.3444, 0.3503, 0.3462, 0.335, 0.3007, 0.5306, 0.5205, 0.4956, 0.5412, 0.4973, 0.5032, 0.7825, 0.598, 0.7202, 0.6861, 0.6876, 0.5831, 0.528, 0.4832, 0.5306, 0.5205, 0.4973, 0.5032, 0.7202, 0.6861, 0.6319, 0.7572, 0.615, 0.6557, 0.7346, 0.1404, 0.8112, 0.2166, 0.708, 0.2404, 0.9559, 0.6753, 0.8385, 0.6883, 0.8858, 0.5905, 0.9111, 0.4848, 0.827, 0.5226, 0.8134, 0.4315, 0.6094, 0.8665, 0.5484, 0.7969, 0.6319, 0.7572, 0.8385, 0.6883, 0.7202, 0.6861, 0.7825, 0.598, 0.9226, 0.3643, 0.9601, 0.3256, 0.974, 0.3307, 0.9351, 0.3766, 0.6686, 0.8079, 0.7021, 0.7438, 0.7335, 0.7962, 0.4488, 0.6801, 0.3597, 0.7431, 0.3559, 0.6333, 0.6149, 0.2716, 0.5764, 0.3054, 0.5697, 0.2895, 0.61, 0.2609, 0.01894, 0.8861, 0.06915, 0.9397, 0.05686, 0.9522, 0.007228, 0.9013, 0.8134, 0.4315, 0.827, 0.5226, 0.7428, 0.5075, 0.5635, 0.4965, 0.5306, 0.5205, 0.528, 0.4832, 0.7119, 0.4181, 0.8134, 0.4315, 0.7428, 0.5075, 0.4973, 0.5032, 0.4626, 0.5173, 0.4687, 0.4803, 0.5005, 0.8733, 0.3929, 0.8569, 0.4628, 0.7763, 0.006274, 0.5637, 0.09487, 0.485, 0.1129, 0.5925, 0.1535, 0.6938, 0.2006, 0.614, 0.2645, 0.6811, 0.1751, 0.2074, 0.2652, 0.2274, 0.2216, 0.3087, 0.09487, 0.485, 0.1926, 0.4179, 0.1933, 0.5262, 0.4364, 0.3154, 0.382, 0.2851, 0.3876, 0.2705, 0.4413, 0.2981, 0.8369, 0.8002, 0.8704, 0.7361, 0.9018, 0.7884, 0.4687, 0.4803, 0.4445, 0.4517, 0.4815, 0.446, 0.4811, 0.6854, 0.4992, 0.7134, 0.4997, 0.7277, 0.4676, 0.6934, 0.7211, 0.5237, 0.6779, 0.4975, 0.6911, 0.4865, 0.7296, 0.516, 0.6625, 0.3268, 0.7715, 0.3271, 0.7119, 0.4181, 0.7715, 0.3271, 0.8134, 0.4315, 0.7119, 0.4181, 0.708, 0.2404, 0.7715, 0.3271, 0.6625, 0.3268, 0.3559, 0.6333, 0.2645, 0.6811, 0.2785, 0.5775, 0.1535, 0.6938, 0.1129, 0.5925, 0.2006, 0.614, 0.1751, 0.2074, 0.2587, 0.1378, 0.2652, 0.2274, 0.04327, 0.6762, 0.006274, 0.5637, 0.1129, 0.5925, 0.1579, 0.09758, 0.2532, 0.02791, 0.2587, 0.1378, 0.5301, 0.6485, 0.5765, 0.6044, 0.5864, 0.6163, 0.5443, 0.6575, 0.8675, 0.2576, 0.901, 0.1935, 0.9324, 0.2459, 0.2953, 0.3801, 0.2216, 0.3087, 0.3238, 0.2898, 0.06915, 0.9397, 0.1078, 0.9772, 0.1028, 0.9911, 0.05686, 0.9522, 0.9018, 0.7884, 0.8704, 0.7361, 0.8852, 0.7303, 0.914, 0.7806, 0.5181, 0.4479, 0.5546, 0.4568, 0.528, 0.4832, 0.5546, 0.4568, 0.5635, 0.4965, 0.528, 0.4832, 0.5419, 0.4182, 0.5546, 0.4568, 0.5181, 0.4479, 0.1933, 0.5262, 0.1926, 0.4179, 0.2804, 0.4825, 0.9312, 0.8283, 0.9018, 0.7884, 0.914, 0.7806, 0.9434, 0.8239, 0.2037, 0.7394, 0.2678, 0.7729, 0.2155, 0.8043, 0.8372, 0.1021, 0.8112, 0.2166, 0.7346, 0.1404, 0.5179, 0.6968, 0.5301, 0.6485, 0.5443, 0.6575, 0.5277, 0.7027, 0.6048, 0.4926, 0.5682, 0.5431, 0.5579, 0.5329, 0.5883, 0.4904, 0.5146, 0.2471, 0.5611, 0.156, 0.6093, 0.248, 0.5611, 0.156, 0.6514, 0.1735, 0.6093, 0.248, 0.4484, 0.1602, 0.5611, 0.156, 0.5146, 0.2471, 0.2587, 0.1378, 0.355, 0.08776, 0.346, 0.1935, 0.8858, 0.5905, 0.8385, 0.6883, 0.7825, 0.598, 0.4132, 0.2621, 0.4484, 0.1602, 0.5146, 0.2471, 0.8112, 0.2166, 0.7715, 0.3271, 0.708, 0.2404, 0.4399, 0.9656, 0.3929, 0.8569, 0.5005, 0.8733, 0.9111, 0.4848, 0.8858, 0.5905, 0.827, 0.5226, 0.7425, 0.03274, 0.8372, 0.1021, 0.7346, 0.1404, 0.6094, 0.8665, 0.5583, 0.9656, 0.5005, 0.8733, 0.6094, 0.8665, 0.5005, 0.8733, 0.5484, 0.7969, 0.5583, 0.9656, 0.4399, 0.9656, 0.5005, 0.8733, 0.9111, 0.4848, 0.9906, 0.5624, 0.8858, 0.5905, 0.9906, 0.5624, 0.9559, 0.6753, 0.8858, 0.5905, 0.1129, 0.5925, 0.09487, 0.485, 0.1933, 0.5262, 0.6435, 0.08194, 0.7425, 0.03274, 0.7346, 0.1404, 0.346, 0.1935, 0.4484, 0.1602, 0.4132, 0.2621, 0.3929, 0.8569, 0.3597, 0.7431, 0.4628, 0.7763, 0.6435, 0.08194, 0.7346, 0.1404, 0.6514, 0.1735, 0.1751, 0.2074, 0.1579, 0.09758, 0.2587, 0.1378, 0.5014, 0.4143, 0.5419, 0.4182, 0.5181, 0.4479, 0.1535, 0.6938, 0.04327, 0.6762, 0.1129, 0.5925, 0.4815, 0.446, 0.5014, 0.4143, 0.5181, 0.4479, 0.4607, 0.4143, 0.5014, 0.4143, 0.4815, 0.446, 0.2935, 0.5564, 0.3422, 0.5519, 0.2919, 0.519, 0.5179, 0.6968, 0.5301, 0.6485, 0.4811, 0.6854, 0.7211, 0.5237, 0.6779, 0.4975, 0.6993, 0.5557, 0.6149, 0.2716, 0.5764, 0.3054, 0.6395, 0.3026, 0.3464, 0.2992, 0.367, 0.3444, 0.382, 0.2851, 0.1045, 0.2937, 0.1026, 0.3368, 0.1442, 0.3253, 0.367, 0.3444, 0.4216, 0.3889, 0.4364, 0.3154, 0.4216, 0.3889, 0.4816, 0.3711, 0.4364, 0.3154, 0.4364, 0.3154, 0.4816, 0.3711, 0.5115, 0.3152, 0.4816, 0.3711, 0.548, 0.3731, 0.5115, 0.3152, 0.5115, 0.3152, 0.548, 0.3731, 0.5764, 0.3054, 0.367, 0.3444, 0.4364, 0.3154, 0.382, 0.2851, 0.382, 0.2851, 0.3876, 0.2705, 0.3412, 0.2638, 0.3506, 0.2746, 0.5682, 0.5431, 0.5579, 0.5329, 0.5137, 0.5627, 0.5157, 0.5792, 0.07569, 0.3706, 0.06347, 0.3907, 0.1418, 0.3907, 0.1264, 0.3729, 0.1442, 0.3253, 0.1026, 0.3368, 0.1264, 0.3729, 0.2935, 0.5564, 0.2913, 0.5674, 0.3383, 0.5681, 0.3422, 0.5519, 0.5764, 0.3054, 0.548, 0.3731, 0.6259, 0.3653, 0.1078, 0.9772, 0.1028, 0.9911, 0.1521, 0.9911, 0.1478, 0.9789, 0.04679, 0.7409, 0.03508, 0.7561, 0.08471, 0.807, 0.097, 0.7946, 0.548, 0.3731, 0.5861, 0.4267, 0.6259, 0.3653, 0.6259, 0.3653, 0.5861, 0.4267, 0.6491, 0.4386, 0.5861, 0.4267, 0.6048, 0.4926, 0.6491, 0.4386, 0.6491, 0.4386, 0.6048, 0.4926, 0.6779, 0.4975, 0.5764, 0.3054, 0.6259, 0.3653, 0.6395, 0.3026, 0.3983, 0.5819, 0.39, 0.595, 0.4429, 0.6382, 0.4574, 0.6276, 0.3373, 0.4779, 0.3225, 0.4682, 0.2802, 0.5092, 0.2919, 0.519, 0.7612, 0.876, 0.7751, 0.881, 0.7751, 0.8317, 0.7629, 0.836, 0.097, 0.7946, 0.08471, 0.807, 0.1306, 0.8459, 0.1357, 0.832, 0.6701, 0.9649, 0.6853, 0.9766, 0.7362, 0.9269, 0.7238, 0.9147, 0.1264, 0.3729, 0.1026, 0.3368, 0.07569, 0.3706, 0.5115, 0.3152, 0.5101, 0.2995, 0.4413, 0.2981, 0.4364, 0.3154, 0.6779, 0.4975, 0.6048, 0.4926, 0.6369, 0.5615, 0.6259, 0.3653, 0.6444, 0.3648, 0.6555, 0.3037, 0.6395, 0.3026, 0.2919, 0.519, 0.2802, 0.5092, 0.2592, 0.5498, 0.2722, 0.5447, 0.6048, 0.4926, 0.5682, 0.5431, 0.6369, 0.5615, 0.6369, 0.5615, 0.5682, 0.5431, 0.5765, 0.6044, 0.5682, 0.5431, 0.5157, 0.5792, 0.5765, 0.6044, 0.5765, 0.6044, 0.5157, 0.5792, 0.5301, 0.6485, 0.6779, 0.4975, 0.6369, 0.5615, 0.6993, 0.5557, 0.3422, 0.5519, 0.3383, 0.5681, 0.39, 0.595, 0.3983, 0.5819, 0.7238, 0.9147, 0.7362, 0.9269, 0.7751, 0.881, 0.7612, 0.876, 0.9324, 0.2459, 0.9445, 0.2381, 0.9158, 0.1878, 0.901, 0.1935, 0.6404, 0.2685, 0.6483, 0.256, 0.61, 0.2609, 0.6149, 0.2716, 0.9618, 0.2857, 0.974, 0.2814, 0.9445, 0.2381, 0.9324, 0.2459, 0.07569, 0.3706, 0.1026, 0.3368, 0.06218, 0.3216, 0.5157, 0.5792, 0.5137, 0.5627, 0.4624, 0.5424, 0.4551, 0.5557, 0.5301, 0.6485, 0.5157, 0.5792, 0.4574, 0.6276, 0.6395, 0.3026, 0.6555, 0.3037, 0.6483, 0.256, 0.6404, 0.2685, 0.9296, 0.8682, 0.9434, 0.8733, 0.9434, 0.8239, 0.9312, 0.8283, 0.5157, 0.5792, 0.4551, 0.5557, 0.4574, 0.6276, 0.4574, 0.6276, 0.4551, 0.5557, 0.3983, 0.5819, 0.4551, 0.5557, 0.4033, 0.5138, 0.3983, 0.5819, 0.3983, 0.5819, 0.4033, 0.5138, 0.3422, 0.5519, 0.5301, 0.6485, 0.4574, 0.6276, 0.4811, 0.6854, 0.5764, 0.3054, 0.5697, 0.2895, 0.5101, 0.2995, 0.5115, 0.3152, 0.4551, 0.5557, 0.4624, 0.5424, 0.4178, 0.5062, 0.4033, 0.5138, 0.1876, 0.9495, 0.1954, 0.9616, 0.2457, 0.9329, 0.24, 0.9181, 0.1478, 0.9789, 0.1521, 0.9911, 0.1954, 0.9616, 0.1876, 0.9495, 0.4216, 0.3889, 0.4334, 0.4001, 0.4838, 0.3859, 0.4816, 0.3711, 0.06218, 0.3216, 0.1026, 0.3368, 0.1045, 0.2937, 0.7314, 0.5466, 0.7454, 0.5504, 0.7296, 0.516, 0.7211, 0.5237, 0.3422, 0.5519, 0.4033, 0.5138, 0.3373, 0.4779, 0.06218, 0.3216, 0.03928, 0.3162, 0.06347, 0.3907, 0.07569, 0.3706, 0.4816, 0.3711, 0.4838, 0.3859, 0.5402, 0.388, 0.548, 0.3731, 0.4033, 0.5138, 0.4032, 0.4519, 0.3373, 0.4779, 0.3373, 0.4779, 0.4032, 0.4519, 0.3583, 0.4077, 0.4032, 0.4519, 0.4216, 0.3889, 0.3583, 0.4077, 0.3583, 0.4077, 0.4216, 0.3889, 0.367, 0.3444, 0.3422, 0.5519, 0.3373, 0.4779, 0.2919, 0.519, 0.9601, 0.3256, 0.974, 0.3307, 0.974, 0.2814, 0.9618, 0.2857, 0.1442, 0.3253, 0.1659, 0.3162, 0.1026, 0.2702, 0.1045, 0.2937, 0.4992, 0.7134, 0.4997, 0.7277, 0.5277, 0.7027, 0.5179, 0.6968, 0.3583, 0.4077, 0.3433, 0.4046, 0.3225, 0.4682, 0.3373, 0.4779, 0.2722, 0.5447, 0.2592, 0.5498, 0.2913, 0.5674, 0.2935, 0.5564, 0.3506, 0.2746, 0.3464, 0.2992, 0.382, 0.2851, 0.1357, 0.832, 0.1306, 0.8459, 0.18, 0.8459, 0.1756, 0.8337, 0.2532, 0.02791, 0.2587, 0.1378, 0.355, 0.08776, 0.8385, 0.9571, 0.8536, 0.9688, 0.9046, 0.9192, 0.8921, 0.9069, 0.6491, 0.4386, 0.6639, 0.4325, 0.6444, 0.3648, 0.6259, 0.3653, 0.01894, 0.8861, 0.06915, 0.9397, 0.09904, 0.8713, 0.09904, 0.8713, 0.06915, 0.9397, 0.1324, 0.9344, 0.06915, 0.9397, 0.1078, 0.9772, 0.1324, 0.9344, 0.1324, 0.9344, 0.1078, 0.9772, 0.1478, 0.9789, 0.2216, 0.3087, 0.3238, 0.2898, 0.2652, 0.2274, 0.615, 0.6557, 0.538, 0.7116, 0.6319, 0.7572, 0.09904, 0.8713, 0.1324, 0.9344, 0.1759, 0.8846, 0.1759, 0.8846, 0.1324, 0.9344, 0.1876, 0.9495, 0.1324, 0.9344, 0.1478, 0.9789, 0.1876, 0.9495, 0.6369, 0.5615, 0.6428, 0.5784, 0.7029, 0.571, 0.6993, 0.5557, 0.6404, 0.2685, 0.6149, 0.2716, 0.6395, 0.3026, 0.367, 0.3444, 0.3503, 0.3462, 0.3433, 0.4046, 0.3583, 0.4077, 0.6876, 0.5831, 0.615, 0.6557, 0.7202, 0.6861, 0.8921, 0.9069, 0.9046, 0.9192, 0.9434, 0.8733, 0.9296, 0.8682, 0.2155, 0.8043, 0.2233, 0.8165, 0.2736, 0.7877, 0.2678, 0.7729, 0.6701, 0.9649, 0.7238, 0.9147, 0.6553, 0.8848, 0.6553, 0.8848, 0.7238, 0.9147, 0.7184, 0.8514, 0.7238, 0.9147, 0.7612, 0.876, 0.7184, 0.8514, 0.7184, 0.8514, 0.7612, 0.876, 0.7629, 0.836, 0.4626, 0.5173, 0.4687, 0.4803, 0.432, 0.4904, 0.4628, 0.7763, 0.4488, 0.6801, 0.3597, 0.7431, 0.6553, 0.8848, 0.7184, 0.8514, 0.6686, 0.8079, 0.6686, 0.8079, 0.7184, 0.8514, 0.7335, 0.7962, 0.7184, 0.8514, 0.7629, 0.836, 0.7335, 0.7962, 0.3506, 0.2746, 0.3412, 0.2638, 0.335, 0.3007, 0.3464, 0.2992, 0.7314, 0.5466, 0.7211, 0.5237, 0.6993, 0.5557, 0.1756, 0.8337, 0.18, 0.8459, 0.2233, 0.8165, 0.2155, 0.8043, 0.4956, 0.5412, 0.4973, 0.5032, 0.4626, 0.5173, 0.4033, 0.5138, 0.4178, 0.5062, 0.4179, 0.4539, 0.4032, 0.4519, 0.6993, 0.5557, 0.7029, 0.571, 0.7454, 0.5504, 0.7314, 0.5466, 0.8385, 0.9571, 0.8921, 0.9069, 0.8236, 0.877, 0.8236, 0.877, 0.8921, 0.9069, 0.8868, 0.8436, 0.8921, 0.9069, 0.9296, 0.8682, 0.8868, 0.8436, 0.8868, 0.8436, 0.9296, 0.8682, 0.9312, 0.8283, 0.2645, 0.6811, 0.2785, 0.5775, 0.2006, 0.614, 0.432, 0.4904, 0.4687, 0.4803, 0.4445, 0.4517, 0.8236, 0.877, 0.8868, 0.8436, 0.8369, 0.8002, 0.8369, 0.8002, 0.8868, 0.8436, 0.9018, 0.7884, 0.8868, 0.8436, 0.9312, 0.8283, 0.9018, 0.7884, 0.6779, 0.4975, 0.6911, 0.4865, 0.6639, 0.4325, 0.6491, 0.4386, 0.4992, 0.7134, 0.5179, 0.6968, 0.4811, 0.6854, 0.4032, 0.4519, 0.4179, 0.4539, 0.4334, 0.4001, 0.4216, 0.3889, 0.3597, 0.7431, 0.3559, 0.6333, 0.2645, 0.6811, 0.7335, 0.7962, 0.7457, 0.7884, 0.7169, 0.7381, 0.7021, 0.7438, 0.7629, 0.836, 0.7751, 0.8317, 0.7457, 0.7884, 0.7335, 0.7962, 0.869, 0.4145, 0.9226, 0.3643, 0.8542, 0.3344, 0.8542, 0.3344, 0.9226, 0.3643, 0.9173, 0.3011, 0.9226, 0.3643, 0.9601, 0.3256, 0.9173, 0.3011, 0.9173, 0.3011, 0.9601, 0.3256, 0.9618, 0.2857, 0.2804, 0.4825, 0.2953, 0.3801, 0.1926, 0.4179, 0.1926, 0.4179, 0.2953, 0.3801, 0.2216, 0.3087, 0.8542, 0.3344, 0.9173, 0.3011, 0.8675, 0.2576, 0.8675, 0.2576, 0.9173, 0.3011, 0.9324, 0.2459, 0.9173, 0.3011, 0.9618, 0.2857, 0.9324, 0.2459, 0.548, 0.3731, 0.5402, 0.388, 0.5723, 0.4337, 0.5861, 0.4267, 0.2722, 0.5447, 0.2935, 0.5564, 0.2919, 0.519, 0.1045, 0.2937, 0.1026, 0.2702, 0.03928, 0.3162, 0.06218, 0.3216, 0.4445, 0.4517, 0.4815, 0.446, 0.4607, 0.4143, 0.5861, 0.4267, 0.5723, 0.4337, 0.5883, 0.4904, 0.6048, 0.4926, 0.1264, 0.3729, 0.1418, 0.3907, 0.1659, 0.3162, 0.1442, 0.3253, 0.04679, 0.7409, 0.097, 0.7946, 0.1269, 0.7261, 0.1269, 0.7261, 0.097, 0.7946, 0.1603, 0.7892, 0.097, 0.7946, 0.1357, 0.832, 0.1603, 0.7892, 0.1603, 0.7892, 0.1357, 0.832, 0.1756, 0.8337, 0.355, 0.08776, 0.346, 0.1935, 0.4484, 0.1602, 0.6435, 0.08194, 0.5611, 0.156, 0.6514, 0.1735, 0.1269, 0.7261, 0.1603, 0.7892, 0.2037, 0.7394, 0.2037, 0.7394, 0.1603, 0.7892, 0.2155, 0.8043, 0.1603, 0.7892, 0.1756, 0.8337, 0.2155, 0.8043, 0.869, 0.4145, 0.8842, 0.4263, 0.9351, 0.3766, 0.9226, 0.3643, 0.5765, 0.6044, 0.5864, 0.6163, 0.6428, 0.5784, 0.6369, 0.5615, 0.1759, 0.8846, 0.1876, 0.9495, 0.24, 0.9181, 0.6319, 0.7572, 0.538, 0.7116, 0.5484, 0.7969, 0.4574, 0.6276, 0.4429, 0.6382, 0.4676, 0.6934, 0.4811, 0.6854, 0.3464, 0.2992, 0.335, 0.3007, 0.3503, 0.3462, 0.367, 0.3444, 0.5306, 0.5205, 0.4973, 0.5032, 0.4956, 0.5412, 0.7825, 0.598, 0.6876, 0.5831, 0.7202, 0.6861, 0.528, 0.4832, 0.4973, 0.5032, 0.5306, 0.5205, 0.7202, 0.6861, 0.615, 0.6557, 0.6319, 0.7572, 0.7346, 0.1404, 0.708, 0.2404, 0.8112, 0.2166, 0.9559, 0.6753, 0.8858, 0.5905, 0.8385, 0.6883, 0.9111, 0.4848, 0.8134, 0.4315, 0.827, 0.5226, 0.6094, 0.8665, 0.6319, 0.7572, 0.5484, 0.7969, 0.8385, 0.6883, 0.7825, 0.598, 0.7202, 0.6861, 0.9226, 0.3643, 0.9351, 0.3766, 0.974, 0.3307, 0.9601, 0.3256, 0.6686, 0.8079, 0.7335, 0.7962, 0.7021, 0.7438, 0.4488, 0.6801, 0.3559, 0.6333, 0.3597, 0.7431, 0.6149, 0.2716, 0.61, 0.2609, 0.5697, 0.2895, 0.5764, 0.3054, 0.01894, 0.8861, 0.007228, 0.9013, 0.05686, 0.9522, 0.06915, 0.9397, 0.8134, 0.4315, 0.7428, 0.5075, 0.827, 0.5226, 0.5635, 0.4965, 0.528, 0.4832, 0.5306, 0.5205, 0.7119, 0.4181, 0.7428, 0.5075, 0.8134, 0.4315, 0.4973, 0.5032, 0.4687, 0.4803, 0.4626, 0.5173, 0.5005, 0.8733, 0.4628, 0.7763, 0.3929, 0.8569, 0.006274, 0.5637, 0.1129, 0.5925, 0.09487, 0.485, 0.1535, 0.6938, 0.2645, 0.6811, 0.2006, 0.614, 0.1751, 0.2074, 0.2216, 0.3087, 0.2652, 0.2274, 0.09487, 0.485, 0.1933, 0.5262, 0.1926, 0.4179, 0.4364, 0.3154, 0.4413, 0.2981, 0.3876, 0.2705, 0.382, 0.2851, 0.8369, 0.8002, 0.9018, 0.7884, 0.8704, 0.7361, 0.4687, 0.4803, 0.4815, 0.446, 0.4445, 0.4517, 0.4811, 0.6854, 0.4676, 0.6934, 0.4997, 0.7277, 0.4992, 0.7134, 0.7211, 0.5237, 0.7296, 0.516, 0.6911, 0.4865, 0.6779, 0.4975, 0.6625, 0.3268, 0.7119, 0.4181, 0.7715, 0.3271, 0.7715, 0.3271, 0.7119, 0.4181, 0.8134, 0.4315, 0.708, 0.2404, 0.6625, 0.3268, 0.7715, 0.3271, 0.3559, 0.6333, 0.2785, 0.5775, 0.2645, 0.6811, 0.1535, 0.6938, 0.2006, 0.614, 0.1129, 0.5925, 0.1751, 0.2074, 0.2652, 0.2274, 0.2587, 0.1378, 0.04327, 0.6762, 0.1129, 0.5925, 0.006274, 0.5637, 0.1579, 0.09758, 0.2587, 0.1378, 0.2532, 0.02791, 0.5301, 0.6485, 0.5443, 0.6575, 0.5864, 0.6163, 0.5765, 0.6044, 0.8675, 0.2576, 0.9324, 0.2459, 0.901, 0.1935, 0.2953, 0.3801, 0.3238, 0.2898, 0.2216, 0.3087, 0.06915, 0.9397, 0.05686, 0.9522, 0.1028, 0.9911, 0.1078, 0.9772, 0.9018, 0.7884, 0.914, 0.7806, 0.8852, 0.7303, 0.8704, 0.7361, 0.5181, 0.4479, 0.528, 0.4832, 0.5546, 0.4568, 0.5546, 0.4568, 0.528, 0.4832, 0.5635, 0.4965, 0.5419, 0.4182, 0.5181, 0.4479, 0.5546, 0.4568, 0.1933, 0.5262, 0.2804, 0.4825, 0.1926, 0.4179, 0.9312, 0.8283, 0.9434, 0.8239, 0.914, 0.7806, 0.9018, 0.7884, 0.2037, 0.7394, 0.2155, 0.8043, 0.2678, 0.7729, 0.8372, 0.1021, 0.7346, 0.1404, 0.8112, 0.2166, 0.5179, 0.6968, 0.5277, 0.7027, 0.5443, 0.6575, 0.5301, 0.6485, 0.6048, 0.4926, 0.5883, 0.4904, 0.5579, 0.5329, 0.5682, 0.5431, 0.5146, 0.2471, 0.6093, 0.248, 0.5611, 0.156, 0.5611, 0.156, 0.6093, 0.248, 0.6514, 0.1735, 0.4484, 0.1602, 0.5146, 0.2471, 0.5611, 0.156, 0.2587, 0.1378, 0.346, 0.1935, 0.355, 0.08776, 0.8858, 0.5905, 0.7825, 0.598, 0.8385, 0.6883, 0.4132, 0.2621, 0.5146, 0.2471, 0.4484, 0.1602, 0.8112, 0.2166, 0.708, 0.2404, 0.7715, 0.3271, 0.4399, 0.9656, 0.5005, 0.8733, 0.3929, 0.8569, 0.9111, 0.4848, 0.827, 0.5226, 0.8858, 0.5905, 0.7425, 0.03274, 0.7346, 0.1404, 0.8372, 0.1021, 0.6094, 0.8665, 0.5005, 0.8733, 0.5583, 0.9656, 0.6094, 0.8665, 0.5484, 0.7969, 0.5005, 0.8733, 0.5583, 0.9656, 0.5005, 0.8733, 0.4399, 0.9656, 0.9111, 0.4848, 0.8858, 0.5905, 0.9906, 0.5624, 0.9906, 0.5624, 0.8858, 0.5905, 0.9559, 0.6753, 0.1129, 0.5925, 0.1933, 0.5262, 0.09487, 0.485, 0.6435, 0.08194, 0.7346, 0.1404, 0.7425, 0.03274, 0.346, 0.1935, 0.4132, 0.2621, 0.4484, 0.1602, 0.3929, 0.8569, 0.4628, 0.7763, 0.3597, 0.7431, 0.6435, 0.08194, 0.6514, 0.1735, 0.7346, 0.1404, 0.1751, 0.2074, 0.2587, 0.1378, 0.1579, 0.09758, 0.5014, 0.4143, 0.5181, 0.4479, 0.5419, 0.4182, 0.1535, 0.6938, 0.1129, 0.5925, 0.04327, 0.6762, 0.4815, 0.446, 0.5181, 0.4479, 0.5014, 0.4143, 0.4607, 0.4143, 0.4815, 0.446, 0.5014, 0.4143])
me_icosphere_001.materials.append(mat_base)
me_icosphere_001.materials.append(mat_emissive)
me_icosphere_001.use_remesh_preserve_volume = False
me_icosphere_001.use_remesh_preserve_attributes = False
me_icosphere_001.use_mirror_vertex_groups = False
me_icosphere_001.update()
me_icosphere_001.normals_split_custom_set([tuple(v) for v in zip(*[iter([0.3833, -0.79, 0.4786, 0.3888, -0.7482, 0.5376, 0.2828, -0.6654, 0.6908, -0.6329, -0.6086, 0.4786, -0.5914, -0.601, 0.5376, -0.5454, -0.4746, 0.6908, -0.7744, 0.4138, 0.4786, -0.7543, 0.3768, 0.5376, -0.6199, 0.3721, 0.6908, 0.1543, 0.8644, 0.4786, 0.1252, 0.8339, 0.5376, 0.1623, 0.7046, 0.6908, 0.8697, 0.1204, 0.4786, 0.8317, 0.1386, 0.5376, 0.7202, 0.06337, 0.6908, 0.1266, 0.0, 0.992, 0.03912, 0.1204, 0.992, 5.598e-07, -3.635e-09, 1.0, 0.7202, 0.06337, 0.6908, 0.6093, 0.2035, 0.7663, 0.5858, -3.603e-09, 0.8105, 0.5858, -3.603e-09, 0.8105, 0.6093, 0.2035, 0.7663, 0.4516, 0.3281, 0.8297, 0.6093, 0.2035, 0.7663, 0.3745, 0.4621, 0.8039, 0.4516, 0.3281, 0.8297, 0.4516, 0.3281, 0.8297, 0.3745, 0.4621, 0.8039, 0.181, 0.5571, 0.8105, 0.3745, 0.4621, 0.8039, 0.1623, 0.7046, 0.6908, 0.181, 0.5571, 0.8105, 0.7202, 0.06337, 0.6908, 0.8317, 0.1386, 0.5376, 0.6093, 0.2035, 0.7663, -0.09461, 0.9506, -0.2955, -0.04849, 0.9308, -0.3624, -0.04849, 0.9308, -0.3624, -0.0946, 0.9506, -0.2955, 0.8944, 0.0, 0.4472, 0.8944, 0.0, 0.4472, 0.8944, 0.0, 0.4472, 0.8944, 0.0, 0.4472, -0.9787, 0.0, -0.2054, -0.9787, 0.0, -0.2054, -0.9787, 0.0, -0.2054, -0.9787, 0.0, -0.2054, 0.03912, 0.1204, 0.992, -0.1024, 0.07441, 0.992, 5.598e-07, -3.635e-09, 1.0, -0.9511, -0.309, -1.03e-07, -0.9511, -0.309, -1.03e-07, -0.9511, -0.309, -1.03e-07, -0.9511, -0.309, -1.03e-07, 0.1623, 0.7046, 0.6908, -0.005251, 0.6424, 0.7663, 0.181, 0.5571, 0.8105, -0.4253, -0.309, 0.8506, -0.4253, -0.309, 0.8506, -0.4253, -0.309, 0.8506, -0.4253, -0.309, 0.8506, -0.7236, -0.5257, 0.4472, -0.7236, -0.5257, 0.4472, -0.7236, -0.5257, 0.4472, -0.7236, -0.5257, 0.4472, 0.181, 0.5571, 0.8105, -0.005251, 0.6424, 0.7663, -0.1725, 0.5309, 0.8297, -0.005251, 0.6424, 0.7663, -0.3238, 0.4989, 0.8039, -0.1725, 0.5309, 0.8297, -0.1725, 0.5309, 0.8297, -0.3238, 0.4989, 0.8039, -0.4739, 0.3443, 0.8105, -0.3238, 0.4989, 0.8039, -0.6199, 0.3721, 0.6908, -0.4739, 0.3443, 0.8105, 0.1623, 0.7046, 0.6908, 0.1252, 0.8339, 0.5376, -0.005251, 0.6424, 0.7663, -0.2266, -0.6975, -0.6798, -0.2266, -0.6975, -0.6798, -0.2266, -0.6975, -0.6798, -0.2266, -0.6975, -0.6798, 0.8734, 0.4311, -0.2266, 0.8749, 0.3837, -0.2955, 0.8749, 0.3837, -0.2955, 0.8734, 0.4311, -0.2266, 0.1625, -0.5, 0.8506, 0.1625, -0.5, 0.8506, 0.1625, -0.5, 0.8506, 0.1625, -0.5, 0.8506, -0.7236, -0.5257, 0.4472, -0.7236, -0.5257, 0.4472, -0.7236, -0.5257, 0.4472, -0.7236, -0.5257, 0.4472, 0.8944, 8.368e-08, 0.4472, 0.8944, 4.184e-08, 0.4472, 0.8944, 4.184e-08, 0.4472, 0.8944, 8.368e-08, 0.4472, -0.1024, 0.07441, 0.992, -0.1024, -0.07441, 0.992, 5.598e-07, -3.635e-09, 1.0, 0.5933, 0.4311, -0.6798, 0.5933, 0.4311, -0.6798, 0.5933, 0.4311, -0.6798, 0.5933, 0.4311, -0.6798, -0.6199, 0.3721, 0.6908, -0.6126, 0.1935, 0.7663, -0.4739, 0.3443, 0.8105, -0.96, 0.1646, -0.2266, -0.9334, 0.2038, -0.2955, -0.9333, 0.2038, -0.2955, -0.96, 0.1646, -0.2266, 0.8749, 0.3837, -0.2955, 0.8702, 0.3337, -0.3624, 0.8702, 0.3337, -0.3624, 0.8749, 0.3837, -0.2955, -0.4739, 0.3443, 0.8105, -0.6126, 0.1935, 0.7663, -0.5583, 0.0, 0.8297, -0.6126, 0.1935, 0.7663, -0.5746, -0.1538, 0.8039, -0.5583, 0.0, 0.8297, -0.5583, 0.0, 0.8297, -0.5746, -0.1538, 0.8039, -0.4739, -0.3443, 0.8105, -0.5746, -0.1538, 0.8039, -0.5454, -0.4746, 0.6908, -0.4739, -0.3443, 0.8105, -0.6199, 0.3721, 0.6908, -0.7543, 0.3768, 0.5376, -0.6126, 0.1935, 0.7663, -0.2266, -0.6975, -0.6798, -0.2266, -0.6975, -0.6798, -0.2266, -0.6975, -0.6798, -0.2266, -0.6975, -0.6798, 0.8944, 4.184e-08, 0.4472, 0.8944, 0.0, 0.4472, 0.8944, 0.0, 0.4472, 0.8944, 4.184e-08, 0.4472, 0.8631, 0.2548, 0.4361, 0.8199, 0.2664, 0.5067, 0.8199, 0.2664, 0.5067, 0.8631, 0.2548, 0.4361, 0.8507, 0.0, -0.5257, 0.8507, 0.0, -0.5257, 0.8507, 0.0, -0.5257, 0.8507, 0.0, -0.5257, 0.9002, 0.2415, 0.3624, 0.8631, 0.2548, 0.4361, 0.8631, 0.2548, 0.4361, 0.9002, 0.2415, 0.3624, -0.1024, -0.07441, 0.992, 0.03912, -0.1204, 0.992, 5.598e-07, -3.635e-09, 1.0, 0.2764, 0.8507, 0.4472, 0.2764, 0.8507, 0.4472, 0.2764, 0.8507, 0.4472, 0.2764, 0.8507, 0.4472, -0.5454, -0.4746, 0.6908, -0.3734, -0.5228, 0.7663, -0.4739, -0.3443, 0.8105, -0.9334, 0.2038, -0.2955, -0.9002, 0.2415, -0.3624, -0.9002, 0.2415, -0.3624, -0.9333, 0.2038, -0.2955, 0.5257, 1.752e-07, 0.8506, 0.5257, 1.752e-07, 0.8506, 0.5257, 1.752e-07, 0.8506, 0.5257, 1.752e-07, 0.8506, -0.4739, -0.3443, 0.8105, -0.3734, -0.5228, 0.7663, -0.1725, -0.5309, 0.8297, -0.3734, -0.5228, 0.7663, -0.03132, -0.594, 0.8039, -0.1725, -0.5309, 0.8297, -0.1725, -0.5309, 0.8297, -0.03132, -0.594, 0.8039, 0.181, -0.5571, 0.8105, -0.03132, -0.594, 0.8039, 0.2828, -0.6654, 0.6908, 0.181, -0.5571, 0.8105, -0.5454, -0.4746, 0.6908, -0.5914, -0.601, 0.5376, -0.3734, -0.5228, 0.7663, 0.5933, 0.4311, -0.6798, 0.5933, 0.4311, -0.6798, 0.5933, 0.4311, -0.6798, 0.5933, 0.4311, -0.6798, 0.2764, 0.8507, 0.4472, 0.2764, 0.8507, 0.4472, 0.2764, 0.8507, 0.4472, 0.2764, 0.8507, 0.4472, -0.848, 0.3011, 0.4361, -0.8199, 0.2664, 0.5067, -0.8199, 0.2664, 0.5067, -0.848, 0.3011, 0.4361, -0.8702, 0.3337, 0.3624, -0.848, 0.3011, 0.4361, -0.848, 0.3011, 0.4361, -0.8702, 0.3337, 0.3624, -0.7236, -0.5257, 0.4472, -0.7236, -0.5257, 0.4472, -0.7236, -0.5257, 0.4472, -0.7236, -0.5257, 0.4472, 0.03912, -0.1204, 0.992, 0.1266, 0.0, 0.992, 5.598e-07, -3.635e-09, 1.0, 0.2629, 0.809, -0.5257, 0.2629, 0.809, -0.5257, 0.2629, 0.809, -0.5257, 0.2629, 0.809, -0.5257, 0.2828, -0.6654, 0.6908, 0.3818, -0.5166, 0.7663, 0.181, -0.5571, 0.8105, -0.3024, -0.9308, -0.2054, -0.3024, -0.9308, -0.2054, -0.3024, -0.9308, -0.2054, -0.3024, -0.9308, -0.2054, -0.7236, -0.5257, 0.4472, -0.7236, -0.5257, 0.4472, -0.7236, -0.5257, 0.4472, -0.7236, -0.5257, 0.4472, 0.181, -0.5571, 0.8105, 0.3818, -0.5166, 0.7663, 0.4516, -0.3281, 0.8297, 0.3818, -0.5166, 0.7663, 0.5552, -0.2133, 0.8039, 0.4516, -0.3281, 0.8297, 0.4516, -0.3281, 0.8297, 0.5552, -0.2133, 0.8039, 0.5858, -3.603e-09, 0.8105, 0.5552, -0.2133, 0.8039, 0.7202, 0.06337, 0.6908, 0.5858, -3.603e-09, 0.8105, 0.2828, -0.6654, 0.6908, 0.3888, -0.7482, 0.5376, 0.3818, -0.5166, 0.7663, 0.1625, 0.5, 0.8506, 0.1625, 0.5, 0.8506, 0.1625, 0.5, 0.8506, 0.1625, 0.5, 0.8506, 0.7918, 0.5753, -0.2054, 0.7918, 0.5753, -0.2054, 0.7918, 0.5753, -0.2054, 0.7918, 0.5753, -0.2054, -0.6882, 0.5, -0.5257, -0.6882, 0.5, -0.5257, -0.6882, 0.5, -0.5257, -0.6882, 0.5, -0.5257, 0.5933, -0.4311, -0.6798, 0.5933, -0.4311, -0.6798, 0.5933, -0.4311, -0.6798, 0.5933, -0.4311, -0.6798, -0.6882, -0.5, -0.5257, -0.6882, -0.5, -0.5257, -0.6882, -0.5, -0.5257, -0.6882, -0.5, -0.5257, 0.905, 0.1482, 0.3987, 0.8317, 0.1386, 0.5376, 0.8697, 0.1204, 0.4786, -0.4253, 0.309, 0.8506, -0.4253, 0.309, 0.8506, -0.4253, 0.309, 0.8506, -0.4253, 0.309, 0.8506, 0.9725, 0.2328, 0.0, 0.8871, 0.3288, 0.3241, 0.9647, 0.1537, 0.2139, 0.2764, 0.8507, 0.4472, 0.2764, 0.8507, 0.4472, 0.2764, 0.8507, 0.4472, 0.2764, 0.8507, 0.4472, -0.2266, 0.6975, -0.6798, -0.2266, 0.6975, -0.6798, -0.2266, 0.6975, -0.6798, -0.2266, 0.6975, -0.6798, 0.891, 0.454, 0.0, 0.809, 0.5878, 0.0, 0.8192, 0.5309, 0.2167, 0.809, 0.5878, 0.0, 0.6772, 0.6835, 0.2724, 0.8192, 0.5309, 0.2167, 0.8192, 0.5309, 0.2167, 0.6772, 0.6835, 0.2724, 0.6971, 0.5948, 0.4004, 0.6772, 0.6835, 0.2724, 0.5873, 0.7052, 0.3972, 0.6971, 0.5948, 0.4004, 0.8072, -0.1962, 0.5567, 0.9029, -0.08062, 0.4222, 0.7896, -0.1328, 0.5991, -0.7523, -0.1538, 0.6407, -0.7684, -0.3157, 0.5567, -0.7168, -0.3567, 0.5991, 0.809, 0.5878, 0.0, 0.5912, 0.8065, 0.0, 0.6772, 0.6835, 0.2724, 0.5912, 0.8065, 0.0, 0.5274, 0.8259, 0.1993, 0.6772, 0.6835, 0.2724, 0.6772, 0.6835, 0.2724, 0.5274, 0.8259, 0.1993, 0.5873, 0.7052, 0.3972, -0.4532, -0.8621, -0.2266, -0.4822, -0.8247, -0.2955, -0.4822, -0.8247, -0.2955, -0.4532, -0.8621, -0.2266, 0.1387, 0.9065, 0.3987, 0.1252, 0.8339, 0.5376, 0.1543, 0.8644, 0.4786, 0.5933, -0.4311, -0.6798, 0.5933, -0.4311, -0.6798, 0.5933, -0.4311, -0.6798, 0.5933, -0.4311, -0.6798, -0.7677, 0.07467, 0.6364, -0.81, 0.03683, 0.5852, -0.7523, -0.1538, 0.6407, 0.2764, 0.8507, 0.4472, 0.2764, 0.8507, 0.4472, 0.2764, 0.8507, 0.4472, 0.2764, 0.8507, 0.4472, 0.02433, 0.8996, 0.4361, 0.0, 0.8621, 0.5067, 0.0, 0.8621, 0.5067, 0.02433, 0.8996, 0.4361, -0.1564, 0.9877, 0.0, -0.309, 0.9511, -2.448e-09, -0.2518, 0.9432, 0.2167, -0.309, 0.9511, -2.448e-09, -0.4408, 0.8553, 0.2724, -0.2518, 0.9432, 0.2167, -0.2518, 0.9432, 0.2167, -0.4408, 0.8553, 0.2724, -0.3503, 0.8467, 0.4004, -0.4408, 0.8553, 0.2724, -0.4892, 0.7765, 0.3972, -0.3503, 0.8467, 0.4004, -0.1068, -0.3288, 0.9384, 0.1214, -0.3736, 0.9196, 0.09847, -0.3031, 0.9479, -0.4566, -0.7568, 0.4677, -0.2853, -0.759, 0.5852, -0.3083, -0.7071, 0.6364, -0.309, 0.9511, -2.448e-09, -0.5843, 0.8115, 0.0, -0.4408, 0.8553, 0.2724, -0.5843, 0.8115, 0.0, -0.6225, 0.7568, 0.1993, -0.4408, 0.8553, 0.2724, -0.4408, 0.8553, 0.2724, -0.6225, 0.7568, 0.1993, -0.4892, 0.7765, 0.3972, 0.2629, -0.809, -0.5257, 0.2629, -0.809, -0.5257, 0.2629, -0.809, -0.5257, 0.2629, -0.809, -0.5257, -0.8193, 0.4121, 0.3987, -0.7543, 0.3768, 0.5376, -0.7744, 0.4138, 0.4786, 0.04849, 0.9308, 0.3624, 0.02433, 0.8996, 0.4361, 0.02433, 0.8996, 0.4361, 0.04849, 0.9308, 0.3624, -0.3178, -0.2309, 0.9196, -0.1068, -0.3288, 0.9384, -0.2578, -0.1873, 0.9479, -0.7236, 0.5257, 0.4472, -0.7236, 0.5257, 0.4472, -0.7236, 0.5257, 0.4472, -0.7236, 0.5257, 0.4472, -0.4822, -0.8247, -0.2955, -0.5079, -0.7815, -0.3624, -0.5079, -0.7815, -0.3624, -0.4822, -0.8247, -0.2955, -0.9877, 0.1564, 0.0, -1.0, -2.746e-07, 0.0, -0.9748, 0.05199, 0.2167, -1.0, -2.746e-07, 0.0, -0.9496, -0.1549, 0.2724, -0.9748, 0.05199, 0.2167, -0.9748, 0.05199, 0.2167, -0.9496, -0.1549, 0.2724, -0.9136, -0.07149, 0.4004, -0.9496, -0.1549, 0.2724, -0.8896, -0.2253, 0.3972, -0.9136, -0.07149, 0.4004, 0.06279, -0.8283, 0.5567, 0.2023, -0.8836, 0.4222, 0.1177, -0.792, 0.5991, 0.1214, -0.3736, 0.9196, 0.2797, -0.2032, 0.9384, 0.09847, -0.3031, 0.9479, -1.0, -2.746e-07, 0.0, -0.9524, -0.3049, -2.442e-09, -0.9496, -0.1549, 0.2724, -0.9524, -0.3049, -2.442e-09, -0.9121, -0.3582, 0.1993, -0.9496, -0.1549, 0.2724, -0.9496, -0.1549, 0.2724, -0.9121, -0.3582, 0.1993, -0.8896, -0.2253, 0.3972, -0.2266, 0.6975, -0.6798, -0.2266, 0.6975, -0.6798, -0.2266, 0.6975, -0.6798, -0.2266, 0.6975, -0.6798, -0.6451, -0.6519, 0.3987, -0.5914, -0.601, 0.5376, -0.6329, -0.6086, 0.4786, -0.7236, 0.5257, 0.4472, -0.7236, 0.5257, 0.4472, -0.7236, 0.5257, 0.4472, -0.7236, 0.5257, 0.4472, -0.2853, -0.759, 0.5852, 0.06279, -0.8283, 0.5567, -0.08621, -0.763, 0.6407, -0.5484, -0.7135, 0.4361, -0.5067, -0.6975, 0.5067, -0.5067, -0.6975, 0.5067, -0.5485, -0.7135, 0.4361, -0.5863, -0.7245, 0.3624, -0.5484, -0.7135, 0.4361, -0.5485, -0.7135, 0.4361, -0.5863, -0.7245, 0.3624, -0.454, -0.891, 0.0, -0.309, -0.9511, 0.0, -0.3507, -0.9111, 0.2167, -0.309, -0.9511, 0.0, -0.1461, -0.951, 0.2724, -0.3507, -0.9111, 0.2167, -0.3507, -0.9111, 0.2167, -0.1461, -0.951, 0.2724, -0.2143, -0.8909, 0.4004, -0.1461, -0.951, 0.2724, -0.06063, -0.9157, 0.3972, -0.2143, -0.8909, 0.4004, 0.5772, -0.5117, 0.6364, 0.6337, -0.5059, 0.5852, 0.699, -0.3178, 0.6407, 0.6337, -0.5059, 0.5852, 0.8072, -0.1962, 0.5567, 0.699, -0.3178, 0.6407, -0.309, -0.9511, 0.0, -0.004279, -1.0, 0.0, -0.1461, -0.951, 0.2724, -0.004279, -1.0, 0.0, 0.0588, -0.9782, 0.1993, -0.1461, -0.951, 0.2724, -0.1461, -0.951, 0.2724, 0.0588, -0.9782, 0.1993, -0.06063, -0.9157, 0.3972, 0.2764, -0.8507, 0.4472, 0.2764, -0.8507, 0.4472, 0.2764, -0.8507, 0.4472, 0.2764, -0.8507, 0.4472, 0.4206, -0.8149, 0.3987, 0.3888, -0.7482, 0.5376, 0.3833, -0.79, 0.4786, 0.7918, -0.5753, -0.2054, 0.7918, -0.5753, -0.2054, 0.7918, -0.5753, -0.2054, 0.7918, -0.5753, -0.2054, 0.2797, -0.2032, 0.9384, 0.3928, 2.608e-08, 0.9196, 0.3187, -3.498e-09, 0.9479, 0.2764, -0.8507, 0.4472, 0.2764, -0.8507, 0.4472, 0.2764, -0.8507, 0.4472, 0.2764, -0.8507, 0.4472, -0.3024, 0.9308, -0.2054, -0.3024, 0.9308, -0.2054, -0.3024, 0.9308, -0.2054, -0.3024, 0.9308, -0.2054, 0.7071, -0.7071, 0.0, 0.809, -0.5878, 0.0, 0.7581, -0.6151, 0.2167, 0.809, -0.5878, 0.0, 0.8593, -0.4329, 0.2724, 0.7581, -0.6151, 0.2167, 0.7581, -0.6151, 0.2167, 0.8593, -0.4329, 0.2724, 0.7811, -0.4791, 0.4004, 0.8593, -0.4329, 0.2724, 0.8522, -0.3406, 0.3972, 0.7811, -0.4791, 0.4004, 0.8871, 0.3288, 0.3241, 0.677, 0.4463, 0.5852, 0.8143, 0.3438, 0.4677, 0.3413, 0.8946, 0.2886, 0.3557, 0.8338, 0.4222, 0.4361, 0.7071, 0.5567, 0.809, -0.5878, 0.0, 0.9497, -0.3131, 0.0, 0.8593, -0.4329, 0.2724, 0.9497, -0.3131, 0.0, 0.9485, -0.2463, 0.1993, 0.8593, -0.4329, 0.2724, 0.8593, -0.4329, 0.2724, 0.9485, -0.2463, 0.1993, 0.8522, -0.3406, 0.3972, -0.7236, 0.5257, 0.4472, -0.7236, 0.5257, 0.4472, -0.7236, 0.5257, 0.4472, -0.7236, 0.5257, 0.4472, -0.7334, 2.678e-07, -0.6798, -0.7334, 0.0, -0.6798, -0.7334, 0.0, -0.6798, -0.7334, 2.651e-07, -0.6798, 0.5912, 0.8065, 0.0, 0.454, 0.891, 0.0, 0.5274, 0.8259, 0.1993, -0.7684, -0.3157, 0.5567, -0.7779, -0.4655, 0.4222, -0.7168, -0.3567, 0.5991, 0.6798, -0.6975, -0.2266, 0.6353, -0.7135, -0.2955, 0.6353, -0.7135, -0.2955, 0.6798, -0.6975, -0.2266, 0.0, -1.0, 0.0, 0.0, -1.0, 0.0, 0.0, -1.0, 0.0, 0.0, -1.0, 0.0, -0.3457, 0.0, 0.9384, -0.3178, -0.2309, 0.9196, -0.2578, -0.1873, 0.9479, -0.8609, 0.2004, 0.4677, -0.81, 0.03683, 0.5852, -0.7677, 0.07467, 0.6364, -0.2578, 0.1873, 0.9479, -0.3457, 0.0, 0.9384, -0.2578, -0.1873, 0.9479, -0.81, 0.03683, 0.5852, -0.7684, -0.3157, 0.5567, -0.7523, -0.1538, 0.6407, 0.1519, 0.965, 0.2139, -0.03856, 0.9452, 0.3241, -0.0754, 0.8807, 0.4677, -0.9236, 0.3833, 3.756e-09, -0.9109, 0.2554, 0.3241, -0.8708, 0.4426, 0.2139, -0.7453, 0.601, 0.2886, -0.6831, 0.5959, 0.4222, -0.5377, 0.6332, 0.5567, -0.8019, -0.5231, 0.2886, -0.7779, -0.4655, 0.4222, -0.7684, -0.3157, 0.5567, -0.9109, 0.2554, 0.3241, -0.81, 0.03683, 0.5852, -0.8609, 0.2004, 0.4677, -0.7236, 0.5257, 0.4472, -0.7236, 0.5257, 0.4472, -0.7236, 0.5257, 0.4472, -0.7236, 0.5257, 0.4472, -0.5843, 0.8115, 0.0, -0.7071, 0.7071, 0.0, -0.6225, 0.7568, 0.1993, -0.3083, -0.7071, 0.6364, -0.2853, -0.759, 0.5852, -0.08621, -0.763, 0.6407, 0.9511, -0.309, 1.03e-07, 0.9511, -0.309, 1.03e-07, 0.9511, -0.309, 1.03e-07, 0.9511, -0.309, 1.03e-07, 0.2764, -0.8507, 0.4472, 0.2764, -0.8507, 0.4472, 0.2764, -0.8507, 0.4472, 0.2764, -0.8507, 0.4472, -0.5377, 0.6332, 0.5567, -0.6831, 0.5959, 0.4222, -0.5607, 0.5715, 0.5991, -0.3178, 0.2309, 0.9196, -0.3457, 0.0, 0.9384, -0.2578, 0.1873, 0.9479, -0.3787, 0.6679, 0.6407, -0.5377, 0.6332, 0.5567, -0.5607, 0.5715, 0.5991, -0.2578, -0.1873, 0.9479, -0.1068, -0.3288, 0.9384, 0.09847, -0.3031, 0.9479, -0.6901, -0.6914, 0.2139, -0.5244, -0.7874, 0.3241, -0.4566, -0.7568, 0.4677, 0.5219, -0.853, 0.0, 0.5868, -0.742, 0.3241, 0.4443, -0.87, 0.2139, 0.2497, -0.9243, 0.2886, 0.2023, -0.8836, 0.4222, 0.06279, -0.8283, 0.5567, 0.9562, -0.04812, 0.2886, 0.9029, -0.08062, 0.4222, 0.8072, -0.1962, 0.5567, 0.5868, -0.742, 0.3241, 0.6337, -0.5059, 0.5852, 0.5786, -0.6682, 0.4677, -0.1401, 0.9639, -0.2266, -0.09461, 0.9506, -0.2955, -0.0946, 0.9506, -0.2955, -0.1401, 0.9639, -0.2266, -0.9524, -0.3049, -2.442e-09, -0.891, -0.454, 0.0, -0.9121, -0.3582, 0.1993, 0.09847, -0.3031, 0.9479, 0.2797, -0.2032, 0.9384, 0.3187, -3.498e-09, 0.9479, 0.6353, -0.7135, -0.2955, 0.5863, -0.7245, -0.3624, 0.5863, -0.7245, -0.3624, 0.6353, -0.7135, -0.2955, 0.5878, 0.809, 0.0, 0.5878, 0.809, 0.0, 0.5878, 0.809, 0.0, 0.5878, 0.809, 0.0, -0.1662, 0.7532, 0.6364, -0.2153, 0.7818, 0.5852, -0.3787, 0.6679, 0.6407, -0.2153, 0.7818, 0.5852, -0.5377, 0.6332, 0.5567, -0.3787, 0.6679, 0.6407, -0.0754, 0.8807, 0.4677, -0.2153, 0.7818, 0.5852, -0.1662, 0.7532, 0.6364, -0.08621, -0.763, 0.6407, 0.06279, -0.8283, 0.5567, 0.1177, -0.792, 0.5991, 0.2497, -0.9243, 0.2886, 0.4443, -0.87, 0.2139, 0.2023, -0.8836, 0.4222, 0.9562, -0.04812, 0.2886, 0.9647, 0.1537, 0.2139, 0.9029, -0.08062, 0.4222, 0.3823, -0.924, 0.0, 0.5219, -0.853, 0.0, 0.4443, -0.87, 0.2139, 0.997, 0.07802, 0.0, 0.9725, 0.2328, 0.0, 0.9647, 0.1537, 0.2139, -0.7334, 5.326e-07, -0.6798, -0.7334, 2.678e-07, -0.6798, -0.7334, 2.651e-07, -0.6798, -0.7334, 5.326e-07, -0.6798, -0.004279, -1.0, 0.0, 0.1564, -0.9877, 0.0, 0.0588, -0.9782, 0.1993, 0.699, -0.3178, 0.6407, 0.8072, -0.1962, 0.5567, 0.7896, -0.1328, 0.5991, 0.2764, -0.8507, 0.4472, 0.2764, -0.8507, 0.4472, 0.2764, -0.8507, 0.4472, 0.2764, -0.8507, 0.4472, 0.5091, -0.7421, 0.4361, 0.5067, -0.6975, 0.5067, 0.5067, -0.6975, 0.5067, 0.5091, -0.7421, 0.4361, 0.09847, 0.3031, 0.9479, -0.1068, 0.3288, 0.9384, -0.2578, 0.1873, 0.9479, -0.1068, 0.3288, 0.9384, -0.3178, 0.2309, 0.9196, -0.2578, 0.1873, 0.9479, 0.1214, 0.3736, 0.9196, -0.1068, 0.3288, 0.9384, 0.09847, 0.3031, 0.9479, 0.5786, -0.6682, 0.4677, 0.6337, -0.5059, 0.5852, 0.5772, -0.5117, 0.6364, 0.5079, -0.7815, 0.3624, 0.5091, -0.7421, 0.4361, 0.5091, -0.7421, 0.4361, 0.5079, -0.7815, 0.3624, 0.9497, -0.3131, 0.0, 0.9877, -0.1564, 0.0, 0.9485, -0.2463, 0.1993, 0.07913, 0.9969, -3.756e-09, -0.03856, 0.9452, 0.3241, 0.1519, 0.965, 0.2139, -0.5878, 0.809, 0.0, -0.5878, 0.809, 0.0, -0.5878, 0.809, 0.0, -0.5878, 0.809, 0.0, 0.8944, 0.0, 0.4472, 0.8944, 0.0, 0.4472, 0.8944, 0.0, 0.4472, 0.8944, 0.0, 0.4472, 0.5182, 0.5666, 0.6407, 0.4361, 0.7071, 0.5567, 0.3703, 0.7099, 0.5991, 0.4361, 0.7071, 0.5567, 0.3557, 0.8338, 0.4222, 0.3703, 0.7099, 0.5991, 0.677, 0.4463, 0.5852, 0.4361, 0.7071, 0.5567, 0.5182, 0.5666, 0.6407, 0.9647, 0.1537, 0.2139, 0.8871, 0.3288, 0.3241, 0.8143, 0.3438, 0.4677, -0.8708, 0.4426, 0.2139, -0.9109, 0.2554, 0.3241, -0.8609, 0.2004, 0.4677, 0.665, 0.3908, 0.6364, 0.677, 0.4463, 0.5852, 0.5182, 0.5666, 0.6407, -0.03856, 0.9452, 0.3241, -0.2153, 0.7818, 0.5852, -0.0754, 0.8807, 0.4677, -0.65, -0.76, 0.0, -0.5244, -0.7874, 0.3241, -0.6901, -0.6914, 0.2139, -0.7453, 0.601, 0.2886, -0.8708, 0.4426, 0.2139, -0.6831, 0.5959, 0.4222, 0.2339, 0.9723, 0.0, 0.07913, 0.9969, -3.756e-09, 0.1519, 0.965, 0.2139, -0.8019, -0.5231, 0.2886, -0.7607, -0.6491, 3.632e-09, -0.6901, -0.6914, 0.2139, -0.8019, -0.5231, 0.2886, -0.6901, -0.6914, 0.2139, -0.7779, -0.4655, 0.4222, -0.7607, -0.6491, 3.632e-09, -0.65, -0.76, 0.0, -0.6901, -0.6914, 0.2139, -0.7453, 0.601, 0.2886, -0.8524, 0.5229, 0.0, -0.8708, 0.4426, 0.2139, -0.8524, 0.5229, 0.0, -0.9236, 0.3833, 3.756e-09, -0.8708, 0.4426, 0.2139, 0.4443, -0.87, 0.2139, 0.5868, -0.742, 0.3241, 0.5786, -0.6682, 0.4677, 0.3413, 0.8946, 0.2886, 0.2339, 0.9723, 0.0, 0.1519, 0.965, 0.2139, 0.8143, 0.3438, 0.4677, 0.677, 0.4463, 0.5852, 0.665, 0.3908, 0.6364, -0.5244, -0.7874, 0.3241, -0.2853, -0.759, 0.5852, -0.4566, -0.7568, 0.4677, 0.3413, 0.8946, 0.2886, 0.1519, 0.965, 0.2139, 0.3557, 0.8338, 0.4222, 0.9562, -0.04812, 0.2886, 0.997, 0.07802, 0.0, 0.9647, 0.1537, 0.2139, 0.2797, 0.2032, 0.9384, 0.1214, 0.3736, 0.9196, 0.09847, 0.3031, 0.9479, 0.2497, -0.9243, 0.2886, 0.3823, -0.924, 0.0, 0.4443, -0.87, 0.2139, 0.3187, -3.498e-09, 0.9479, 0.2797, 0.2032, 0.9384, 0.09847, 0.3031, 0.9479, 0.3928, 2.608e-08, 0.9196, 0.2797, 0.2032, 0.9384, 0.3187, -3.498e-09, 0.9479, 0.3833, -0.79, -0.4786, 0.2828, -0.6654, -0.6908, 0.3888, -0.7482, -0.5376, -0.6329, -0.6086, -0.4786, -0.5454, -0.4746, -0.6908, -0.5914, -0.601, -0.5376, -0.7744, 0.4138, -0.4786, -0.6199, 0.3721, -0.6908, -0.7543, 0.3768, -0.5376, 0.1543, 0.8644, -0.4786, 0.1623, 0.7046, -0.6908, 0.1252, 0.8339, -0.5376, 0.8697, 0.1204, -0.4786, 0.7202, 0.06337, -0.6908, 0.8317, 0.1386, -0.5376, 0.1266, 0.0, -0.992, 5.598e-07, -2.423e-09, -1.0, 0.03912, 0.1204, -0.992, 0.7202, 0.06337, -0.6908, 0.5858, -3.603e-09, -0.8105, 0.6093, 0.2035, -0.7663, 0.5858, -3.603e-09, -0.8105, 0.4516, 0.3281, -0.8297, 0.6093, 0.2035, -0.7663, 0.6093, 0.2035, -0.7663, 0.4516, 0.3281, -0.8297, 0.3745, 0.4621, -0.8039, 0.4516, 0.3281, -0.8297, 0.181, 0.5571, -0.8105, 0.3745, 0.4621, -0.8039, 0.3745, 0.4621, -0.8039, 0.181, 0.5571, -0.8105, 0.1623, 0.7046, -0.6908, 0.7202, 0.06337, -0.6908, 0.6093, 0.2035, -0.7663, 0.8317, 0.1386, -0.5376, -0.09461, 0.9506, 0.2955, -0.0946, 0.9506, 0.2955, -0.04849, 0.9308, 0.3624, -0.04849, 0.9308, 0.3624, 0.8944, 0.0, -0.4472, 0.8944, 0.0, -0.4472, 0.8944, 0.0, -0.4472, 0.8944, 0.0, -0.4472, -0.9787, 0.0, 0.2054, -0.9787, 0.0, 0.2054, -0.9787, 0.0, 0.2054, -0.9787, 0.0, 0.2054, 0.03912, 0.1204, -0.992, 5.598e-07, -2.423e-09, -1.0, -0.1024, 0.07441, -0.992, -0.9511, -0.309, 1.03e-07, -0.9511, -0.309, 1.03e-07, -0.9511, -0.309, 1.03e-07, -0.9511, -0.309, 1.03e-07, 0.1623, 0.7046, -0.6908, 0.181, 0.5571, -0.8105, -0.005251, 0.6424, -0.7663, -0.4253, -0.309, -0.8506, -0.4253, -0.309, -0.8506, -0.4253, -0.309, -0.8506, -0.4253, -0.309, -0.8506, -0.7236, -0.5257, -0.4472, -0.7236, -0.5257, -0.4472, -0.7236, -0.5257, -0.4472, -0.7236, -0.5257, -0.4472, 0.181, 0.5571, -0.8105, -0.1725, 0.5309, -0.8297, -0.005251, 0.6424, -0.7663, -0.005251, 0.6424, -0.7663, -0.1725, 0.5309, -0.8297, -0.3238, 0.4989, -0.8039, -0.1725, 0.5309, -0.8297, -0.4739, 0.3443, -0.8105, -0.3238, 0.4989, -0.8039, -0.3238, 0.4989, -0.8039, -0.4739, 0.3443, -0.8105, -0.6199, 0.3721, -0.6908, 0.1623, 0.7046, -0.6908, -0.005251, 0.6424, -0.7663, 0.1252, 0.8339, -0.5376, -0.2266, -0.6975, 0.6798, -0.2266, -0.6975, 0.6798, -0.2266, -0.6975, 0.6798, -0.2266, -0.6975, 0.6798, 0.8734, 0.4311, 0.2266, 0.8734, 0.4311, 0.2266, 0.8749, 0.3837, 0.2955, 0.8749, 0.3837, 0.2955, 0.1625, -0.5, -0.8506, 0.1625, -0.5, -0.8506, 0.1625, -0.5, -0.8506, 0.1625, -0.5, -0.8506, -0.7236, -0.5257, -0.4472, -0.7236, -0.5257, -0.4472, -0.7236, -0.5257, -0.4472, -0.7236, -0.5257, -0.4472, 0.8944, 5.23e-08, -0.4472, 0.8944, 5.23e-08, -0.4472, 0.8944, 4.707e-08, -0.4472, 0.8944, 4.707e-08, -0.4472, -0.1024, 0.07441, -0.992, 5.598e-07, -2.423e-09, -1.0, -0.1024, -0.07441, -0.992, 0.5933, 0.4311, 0.6798, 0.5933, 0.4311, 0.6798, 0.5933, 0.4311, 0.6798, 0.5933, 0.4311, 0.6798, -0.6199, 0.3721, -0.6908, -0.4739, 0.3443, -0.8105, -0.6126, 0.1935, -0.7663, -0.96, 0.1646, 0.2266, -0.96, 0.1646, 0.2266, -0.9333, 0.2038, 0.2955, -0.9334, 0.2038, 0.2955, 0.8749, 0.3837, 0.2955, 0.8749, 0.3837, 0.2955, 0.8702, 0.3337, 0.3624, 0.8702, 0.3337, 0.3624, -0.4739, 0.3443, -0.8105, -0.5583, 0.0, -0.8297, -0.6126, 0.1935, -0.7663, -0.6126, 0.1935, -0.7663, -0.5583, 0.0, -0.8297, -0.5746, -0.1538, -0.8039, -0.5583, 0.0, -0.8297, -0.4739, -0.3443, -0.8105, -0.5746, -0.1538, -0.8039, -0.5746, -0.1538, -0.8039, -0.4739, -0.3443, -0.8105, -0.5454, -0.4746, -0.6908, -0.6199, 0.3721, -0.6908, -0.6126, 0.1935, -0.7663, -0.7543, 0.3768, -0.5376, -0.2266, -0.6975, 0.6798, -0.2266, -0.6975, 0.6798, -0.2266, -0.6975, 0.6798, -0.2266, -0.6975, 0.6798, 0.8944, 4.707e-08, -0.4472, 0.8944, 4.707e-08, -0.4472, 0.8944, 4.184e-08, -0.4472, 0.8944, 4.184e-08, -0.4472, 0.8631, 0.2548, -0.4361, 0.8631, 0.2548, -0.4361, 0.8199, 0.2664, -0.5067, 0.8199, 0.2664, -0.5067, 0.8507, -5.148e-08, 0.5257, 0.8507, -5.148e-08, 0.5257, 0.8507, -5.148e-08, 0.5257, 0.8507, -5.148e-08, 0.5257, 0.9002, 0.2415, -0.3624, 0.9002, 0.2415, -0.3624, 0.8631, 0.2548, -0.4361, 0.8631, 0.2548, -0.4361, -0.1024, -0.07441, -0.992, 5.598e-07, -2.423e-09, -1.0, 0.03912, -0.1204, -0.992, 0.2764, 0.8507, -0.4472, 0.2764, 0.8507, -0.4472, 0.2764, 0.8507, -0.4472, 0.2764, 0.8507, -0.4472, -0.5454, -0.4746, -0.6908, -0.4739, -0.3443, -0.8105, -0.3734, -0.5228, -0.7663, -0.9334, 0.2038, 0.2955, -0.9333, 0.2038, 0.2955, -0.9002, 0.2415, 0.3624, -0.9002, 0.2415, 0.3624, 0.5257, 1.752e-07, -0.8506, 0.5257, 1.752e-07, -0.8506, 0.5257, 1.752e-07, -0.8506, 0.5257, 1.752e-07, -0.8506, -0.4739, -0.3443, -0.8105, -0.1725, -0.5309, -0.8297, -0.3734, -0.5228, -0.7663, -0.3734, -0.5228, -0.7663, -0.1725, -0.5309, -0.8297, -0.03132, -0.594, -0.8039, -0.1725, -0.5309, -0.8297, 0.181, -0.5571, -0.8105, -0.03132, -0.594, -0.8039, -0.03132, -0.594, -0.8039, 0.181, -0.5571, -0.8105, 0.2828, -0.6654, -0.6908, -0.5454, -0.4746, -0.6908, -0.3734, -0.5228, -0.7663, -0.5914, -0.601, -0.5376, 0.5933, 0.4311, 0.6798, 0.5933, 0.4311, 0.6798, 0.5933, 0.4311, 0.6798, 0.5933, 0.4311, 0.6798, 0.2764, 0.8507, -0.4472, 0.2764, 0.8507, -0.4472, 0.2764, 0.8507, -0.4472, 0.2764, 0.8507, -0.4472, -0.848, 0.3011, -0.4361, -0.848, 0.3011, -0.4361, -0.8199, 0.2664, -0.5067, -0.8199, 0.2664, -0.5067, -0.8702, 0.3337, -0.3624, -0.8702, 0.3337, -0.3624, -0.848, 0.3011, -0.4361, -0.848, 0.3011, -0.4361, -0.7236, -0.5257, -0.4472, -0.7236, -0.5257, -0.4472, -0.7236, -0.5257, -0.4472, -0.7236, -0.5257, -0.4472, 0.03912, -0.1204, -0.992, 5.598e-07, -2.423e-09, -1.0, 0.1266, 0.0, -0.992, 0.2629, 0.809, 0.5257, 0.2629, 0.809, 0.5257, 0.2629, 0.809, 0.5257, 0.2629, 0.809, 0.5257, 0.2828, -0.6654, -0.6908, 0.181, -0.5571, -0.8105, 0.3818, -0.5166, -0.7663, -0.3024, -0.9308, 0.2054, -0.3024, -0.9308, 0.2054, -0.3024, -0.9308, 0.2054, -0.3024, -0.9308, 0.2054, -0.7236, -0.5257, -0.4472, -0.7236, -0.5257, -0.4472, -0.7236, -0.5257, -0.4472, -0.7236, -0.5257, -0.4472, 0.181, -0.5571, -0.8105, 0.4516, -0.3281, -0.8297, 0.3818, -0.5166, -0.7663, 0.3818, -0.5166, -0.7663, 0.4516, -0.3281, -0.8297, 0.5552, -0.2133, -0.8039, 0.4516, -0.3281, -0.8297, 0.5858, -3.603e-09, -0.8105, 0.5552, -0.2133, -0.8039, 0.5552, -0.2133, -0.8039, 0.5858, -3.603e-09, -0.8105, 0.7202, 0.06337, -0.6908, 0.2828, -0.6654, -0.6908, 0.3818, -0.5166, -0.7663, 0.3888, -0.7482, -0.5376, 0.1625, 0.5, -0.8506, 0.1625, 0.5, -0.8506, 0.1625, 0.5, -0.8506, 0.1625, 0.5, -0.8506, 0.7918, 0.5753, 0.2054, 0.7918, 0.5753, 0.2054, 0.7918, 0.5753, 0.2054, 0.7918, 0.5753, 0.2054, -0.6882, 0.5, 0.5257, -0.6882, 0.5, 0.5257, -0.6882, 0.5, 0.5257, -0.6882, 0.5, 0.5257, 0.5933, -0.4311, 0.6798, 0.5933, -0.4311, 0.6798, 0.5933, -0.4311, 0.6798, 0.5933, -0.4311, 0.6798, -0.6882, -0.5, 0.5257, -0.6882, -0.5, 0.5257, -0.6882, -0.5, 0.5257, -0.6882, -0.5, 0.5257, 0.905, 0.1482, -0.3987, 0.8697, 0.1204, -0.4786, 0.8317, 0.1386, -0.5376, -0.4253, 0.309, -0.8506, -0.4253, 0.309, -0.8506, -0.4253, 0.309, -0.8506, -0.4253, 0.309, -0.8506, 0.9725, 0.2328, 0.0, 0.9647, 0.1537, -0.2139, 0.8871, 0.3288, -0.3241, 0.2764, 0.8507, -0.4472, 0.2764, 0.8507, -0.4472, 0.2764, 0.8507, -0.4472, 0.2764, 0.8507, -0.4472, -0.2266, 0.6975, 0.6798, -0.2266, 0.6975, 0.6798, -0.2266, 0.6975, 0.6798, -0.2266, 0.6975, 0.6798, 0.891, 0.454, 0.0, 0.8192, 0.5309, -0.2167, 0.809, 0.5878, 0.0, 0.809, 0.5878, 0.0, 0.8192, 0.5309, -0.2167, 0.6772, 0.6835, -0.2724, 0.8192, 0.5309, -0.2167, 0.6971, 0.5948, -0.4004, 0.6772, 0.6835, -0.2724, 0.6772, 0.6835, -0.2724, 0.6971, 0.5948, -0.4004, 0.5873, 0.7052, -0.3972, 0.8072, -0.1962, -0.5567, 0.7896, -0.1328, -0.5991, 0.9029, -0.08062, -0.4222, -0.7523, -0.1538, -0.6407, -0.7168, -0.3567, -0.5991, -0.7684, -0.3157, -0.5567, 0.809, 0.5878, 0.0, 0.6772, 0.6835, -0.2724, 0.5912, 0.8065, 0.0, 0.5912, 0.8065, 0.0, 0.6772, 0.6835, -0.2724, 0.5274, 0.8259, -0.1993, 0.6772, 0.6835, -0.2724, 0.5873, 0.7052, -0.3972, 0.5274, 0.8259, -0.1993, -0.4532, -0.8621, 0.2266, -0.4532, -0.8621, 0.2266, -0.4822, -0.8247, 0.2955, -0.4822, -0.8247, 0.2955, 0.1387, 0.9065, -0.3987, 0.1543, 0.8644, -0.4786, 0.1252, 0.8339, -0.5376, 0.5933, -0.4311, 0.6798, 0.5933, -0.4311, 0.6798, 0.5933, -0.4311, 0.6798, 0.5933, -0.4311, 0.6798, -0.7677, 0.07467, -0.6364, -0.7523, -0.1538, -0.6407, -0.81, 0.03683, -0.5852, 0.2764, 0.8507, -0.4472, 0.2764, 0.8507, -0.4472, 0.2764, 0.8507, -0.4472, 0.2764, 0.8507, -0.4472, 0.02433, 0.8996, -0.4361, 0.02433, 0.8996, -0.4361, 0.0, 0.8621, -0.5067, 0.0, 0.8621, -0.5067, -0.1564, 0.9877, 0.0, -0.2518, 0.9432, -0.2167, -0.309, 0.9511, -2.448e-09, -0.309, 0.9511, -2.448e-09, -0.2518, 0.9432, -0.2167, -0.4408, 0.8553, -0.2724, -0.2518, 0.9432, -0.2167, -0.3503, 0.8467, -0.4004, -0.4408, 0.8553, -0.2724, -0.4408, 0.8553, -0.2724, -0.3503, 0.8467, -0.4004, -0.4892, 0.7765, -0.3972, -0.1068, -0.3288, -0.9384, 0.09847, -0.3031, -0.9479, 0.1214, -0.3736, -0.9196, -0.4566, -0.7568, -0.4677, -0.3083, -0.7071, -0.6364, -0.2853, -0.759, -0.5852, -0.309, 0.9511, -2.448e-09, -0.4408, 0.8553, -0.2724, -0.5843, 0.8115, 0.0, -0.5843, 0.8115, 0.0, -0.4408, 0.8553, -0.2724, -0.6225, 0.7568, -0.1993, -0.4408, 0.8553, -0.2724, -0.4892, 0.7765, -0.3972, -0.6225, 0.7568, -0.1993, 0.2629, -0.809, 0.5257, 0.2629, -0.809, 0.5257, 0.2629, -0.809, 0.5257, 0.2629, -0.809, 0.5257, -0.8193, 0.4121, -0.3987, -0.7744, 0.4138, -0.4786, -0.7543, 0.3768, -0.5376, 0.04849, 0.9308, -0.3624, 0.04849, 0.9308, -0.3624, 0.02433, 0.8996, -0.4361, 0.02433, 0.8996, -0.4361, -0.3178, -0.2309, -0.9196, -0.2578, -0.1873, -0.9479, -0.1068, -0.3288, -0.9384, -0.7236, 0.5257, -0.4472, -0.7236, 0.5257, -0.4472, -0.7236, 0.5257, -0.4472, -0.7236, 0.5257, -0.4472, -0.4822, -0.8247, 0.2955, -0.4822, -0.8247, 0.2955, -0.5079, -0.7815, 0.3624, -0.5079, -0.7815, 0.3624, -0.9877, 0.1564, 0.0, -0.9748, 0.05199, -0.2167, -1.0, -2.746e-07, 0.0, -1.0, -2.746e-07, 0.0, -0.9748, 0.05199, -0.2167, -0.9496, -0.1549, -0.2724, -0.9748, 0.05199, -0.2167, -0.9136, -0.07149, -0.4004, -0.9496, -0.1549, -0.2724, -0.9496, -0.1549, -0.2724, -0.9136, -0.07149, -0.4004, -0.8896, -0.2253, -0.3972, 0.06279, -0.8283, -0.5567, 0.1177, -0.792, -0.5991, 0.2023, -0.8836, -0.4222, 0.1214, -0.3736, -0.9196, 0.09847, -0.3031, -0.9479, 0.2797, -0.2032, -0.9384, -1.0, -2.746e-07, 0.0, -0.9496, -0.1549, -0.2724, -0.9524, -0.3049, -2.442e-09, -0.9524, -0.3049, -2.442e-09, -0.9496, -0.1549, -0.2724, -0.9121, -0.3582, -0.1993, -0.9496, -0.1549, -0.2724, -0.8896, -0.2253, -0.3972, -0.9121, -0.3582, -0.1993, -0.2266, 0.6975, 0.6798, -0.2266, 0.6975, 0.6798, -0.2266, 0.6975, 0.6798, -0.2266, 0.6975, 0.6798, -0.6451, -0.6519, -0.3987, -0.6329, -0.6086, -0.4786, -0.5914, -0.601, -0.5376, -0.7236, 0.5257, -0.4472, -0.7236, 0.5257, -0.4472, -0.7236, 0.5257, -0.4472, -0.7236, 0.5257, -0.4472, -0.2853, -0.759, -0.5852, -0.08621, -0.763, -0.6407, 0.06279, -0.8283, -0.5567, -0.5484, -0.7135, -0.4361, -0.5485, -0.7135, -0.4361, -0.5067, -0.6975, -0.5067, -0.5067, -0.6975, -0.5067, -0.5863, -0.7245, -0.3624, -0.5863, -0.7245, -0.3624, -0.5485, -0.7135, -0.4361, -0.5484, -0.7135, -0.4361, -0.454, -0.891, 0.0, -0.3507, -0.9111, -0.2167, -0.309, -0.9511, 0.0, -0.309, -0.9511, 0.0, -0.3507, -0.9111, -0.2167, -0.1461, -0.951, -0.2724, -0.3507, -0.9111, -0.2167, -0.2143, -0.8909, -0.4004, -0.1461, -0.951, -0.2724, -0.1461, -0.951, -0.2724, -0.2143, -0.8909, -0.4004, -0.06063, -0.9157, -0.3972, 0.5772, -0.5117, -0.6364, 0.699, -0.3178, -0.6407, 0.6337, -0.5059, -0.5852, 0.6337, -0.5059, -0.5852, 0.699, -0.3178, -0.6407, 0.8072, -0.1962, -0.5567, -0.309, -0.9511, 0.0, -0.1461, -0.951, -0.2724, -0.004279, -1.0, 0.0, -0.004279, -1.0, 0.0, -0.1461, -0.951, -0.2724, 0.0588, -0.9782, -0.1993, -0.1461, -0.951, -0.2724, -0.06063, -0.9157, -0.3972, 0.0588, -0.9782, -0.1993, 0.2764, -0.8507, -0.4472, 0.2764, -0.8507, -0.4472, 0.2764, -0.8507, -0.4472, 0.2764, -0.8507, -0.4472, 0.4206, -0.8149, -0.3987, 0.3833, -0.79, -0.4786, 0.3888, -0.7482, -0.5376, 0.7918, -0.5753, 0.2054, 0.7918, -0.5753, 0.2054, 0.7918, -0.5753, 0.2054, 0.7918, -0.5753, 0.2054, 0.2797, -0.2032, -0.9384, 0.3187, 0.0, -0.9479, 0.3928, 2.608e-08, -0.9196, 0.2764, -0.8507, -0.4472, 0.2764, -0.8507, -0.4472, 0.2764, -0.8507, -0.4472, 0.2764, -0.8507, -0.4472, -0.3024, 0.9308, 0.2054, -0.3024, 0.9308, 0.2054, -0.3024, 0.9308, 0.2054, -0.3024, 0.9308, 0.2054, 0.7071, -0.7071, 0.0, 0.7581, -0.6151, -0.2167, 0.809, -0.5878, 0.0, 0.809, -0.5878, 0.0, 0.7581, -0.6151, -0.2167, 0.8593, -0.4329, -0.2724, 0.7581, -0.6151, -0.2167, 0.7811, -0.4791, -0.4004, 0.8593, -0.4329, -0.2724, 0.8593, -0.4329, -0.2724, 0.7811, -0.4791, -0.4004, 0.8522, -0.3406, -0.3972, 0.8871, 0.3288, -0.3241, 0.8143, 0.3438, -0.4677, 0.677, 0.4463, -0.5852, 0.3413, 0.8946, -0.2886, 0.4361, 0.7071, -0.5567, 0.3557, 0.8338, -0.4222, 0.809, -0.5878, 0.0, 0.8593, -0.4329, -0.2724, 0.9497, -0.3131, 0.0, 0.9497, -0.3131, 0.0, 0.8593, -0.4329, -0.2724, 0.9485, -0.2463, -0.1993, 0.8593, -0.4329, -0.2724, 0.8522, -0.3406, -0.3972, 0.9485, -0.2463, -0.1993, -0.7236, 0.5257, -0.4472, -0.7236, 0.5257, -0.4472, -0.7236, 0.5257, -0.4472, -0.7236, 0.5257, -0.4472, -0.7334, 2.678e-07, 0.6798, -0.7334, 2.651e-07, 0.6798, -0.7334, 0.0, 0.6798, -0.7334, 0.0, 0.6798, 0.5912, 0.8065, 0.0, 0.5274, 0.8259, -0.1993, 0.454, 0.891, 0.0, -0.7684, -0.3157, -0.5567, -0.7168, -0.3567, -0.5991, -0.7779, -0.4655, -0.4222, 0.6798, -0.6975, 0.2266, 0.6798, -0.6975, 0.2266, 0.6353, -0.7135, 0.2955, 0.6353, -0.7135, 0.2955, 0.0, -1.0, 0.0, 0.0, -1.0, 0.0, 0.0, -1.0, 0.0, 0.0, -1.0, 0.0, -0.3457, 0.0, -0.9384, -0.2578, -0.1873, -0.9479, -0.3178, -0.2309, -0.9196, -0.8609, 0.2004, -0.4677, -0.7677, 0.07467, -0.6364, -0.81, 0.03683, -0.5852, -0.2578, 0.1873, -0.9479, -0.2578, -0.1873, -0.9479, -0.3457, 0.0, -0.9384, -0.81, 0.03683, -0.5852, -0.7523, -0.1538, -0.6407, -0.7684, -0.3157, -0.5567, 0.1519, 0.965, -0.2139, -0.0754, 0.8807, -0.4677, -0.03856, 0.9452, -0.3241, -0.9236, 0.3833, 3.756e-09, -0.8708, 0.4426, -0.2139, -0.9109, 0.2554, -0.3241, -0.7453, 0.601, -0.2886, -0.5377, 0.6332, -0.5567, -0.6831, 0.5959, -0.4222, -0.8019, -0.5231, -0.2886, -0.7684, -0.3157, -0.5567, -0.7779, -0.4655, -0.4222, -0.9109, 0.2554, -0.3241, -0.8609, 0.2004, -0.4677, -0.81, 0.03683, -0.5852, -0.7236, 0.5257, -0.4472, -0.7236, 0.5257, -0.4472, -0.7236, 0.5257, -0.4472, -0.7236, 0.5257, -0.4472, -0.5843, 0.8115, 0.0, -0.6225, 0.7568, -0.1993, -0.7071, 0.7071, 0.0, -0.3083, -0.7071, -0.6364, -0.08621, -0.763, -0.6407, -0.2853, -0.759, -0.5852, 0.9511, -0.309, -1.03e-07, 0.9511, -0.309, -1.03e-07, 0.9511, -0.309, -1.03e-07, 0.9511, -0.309, -1.03e-07, 0.2764, -0.8507, -0.4472, 0.2764, -0.8507, -0.4472, 0.2764, -0.8507, -0.4472, 0.2764, -0.8507, -0.4472, -0.5377, 0.6332, -0.5567, -0.5607, 0.5715, -0.5991, -0.6831, 0.5959, -0.4222, -0.3178, 0.2309, -0.9196, -0.2578, 0.1873, -0.9479, -0.3457, 0.0, -0.9384, -0.3787, 0.6679, -0.6407, -0.5607, 0.5715, -0.5991, -0.5377, 0.6332, -0.5567, -0.2578, -0.1873, -0.9479, 0.09847, -0.3031, -0.9479, -0.1068, -0.3288, -0.9384, -0.6901, -0.6914, -0.2139, -0.4566, -0.7568, -0.4677, -0.5244, -0.7874, -0.3241, 0.5219, -0.853, 0.0, 0.4443, -0.87, -0.2139, 0.5868, -0.742, -0.3241, 0.2497, -0.9243, -0.2886, 0.06279, -0.8283, -0.5567, 0.2023, -0.8836, -0.4222, 0.9562, -0.04812, -0.2886, 0.8072, -0.1962, -0.5567, 0.9029, -0.08062, -0.4222, 0.5868, -0.742, -0.3241, 0.5786, -0.6682, -0.4677, 0.6337, -0.5059, -0.5852, -0.1401, 0.9639, 0.2266, -0.1401, 0.9639, 0.2266, -0.0946, 0.9506, 0.2955, -0.09461, 0.9506, 0.2955, -0.9524, -0.3049, -2.442e-09, -0.9121, -0.3582, -0.1993, -0.891, -0.454, 0.0, 0.09847, -0.3031, -0.9479, 0.3187, 0.0, -0.9479, 0.2797, -0.2032, -0.9384, 0.6353, -0.7135, 0.2955, 0.6353, -0.7135, 0.2955, 0.5863, -0.7245, 0.3624, 0.5863, -0.7245, 0.3624, 0.5878, 0.809, 0.0, 0.5878, 0.809, 0.0, 0.5878, 0.809, 0.0, 0.5878, 0.809, 0.0, -0.1662, 0.7532, -0.6364, -0.3787, 0.6679, -0.6407, -0.2153, 0.7818, -0.5852, -0.2153, 0.7818, -0.5852, -0.3787, 0.6679, -0.6407, -0.5377, 0.6332, -0.5567, -0.0754, 0.8807, -0.4677, -0.1662, 0.7532, -0.6364, -0.2153, 0.7818, -0.5852, -0.08621, -0.763, -0.6407, 0.1177, -0.792, -0.5991, 0.06279, -0.8283, -0.5567, 0.2497, -0.9243, -0.2886, 0.2023, -0.8836, -0.4222, 0.4443, -0.87, -0.2139, 0.9562, -0.04812, -0.2886, 0.9029, -0.08062, -0.4222, 0.9647, 0.1537, -0.2139, 0.3823, -0.924, 0.0, 0.4443, -0.87, -0.2139, 0.5219, -0.853, 0.0, 0.997, 0.07802, 0.0, 0.9647, 0.1537, -0.2139, 0.9725, 0.2328, 0.0, -0.7334, 5.326e-07, 0.6798, -0.7334, 5.326e-07, 0.6798, -0.7334, 2.651e-07, 0.6798, -0.7334, 2.678e-07, 0.6798, -0.004279, -1.0, 0.0, 0.0588, -0.9782, -0.1993, 0.1564, -0.9877, 0.0, 0.699, -0.3178, -0.6407, 0.7896, -0.1328, -0.5991, 0.8072, -0.1962, -0.5567, 0.2764, -0.8507, -0.4472, 0.2764, -0.8507, -0.4472, 0.2764, -0.8507, -0.4472, 0.2764, -0.8507, -0.4472, 0.5091, -0.7421, -0.4361, 0.5091, -0.7421, -0.4361, 0.5067, -0.6975, -0.5067, 0.5067, -0.6975, -0.5067, 0.09847, 0.3031, -0.9479, -0.2578, 0.1873, -0.9479, -0.1068, 0.3288, -0.9384, -0.1068, 0.3288, -0.9384, -0.2578, 0.1873, -0.9479, -0.3178, 0.2309, -0.9196, 0.1214, 0.3736, -0.9196, 0.09847, 0.3031, -0.9479, -0.1068, 0.3288, -0.9384, 0.5786, -0.6682, -0.4677, 0.5772, -0.5117, -0.6364, 0.6337, -0.5059, -0.5852, 0.5079, -0.7815, -0.3624, 0.5079, -0.7815, -0.3624, 0.5091, -0.7421, -0.4361, 0.5091, -0.7421, -0.4361, 0.9497, -0.3131, 0.0, 0.9485, -0.2463, -0.1993, 0.9877, -0.1564, 0.0, 0.07913, 0.9969, -3.756e-09, 0.1519, 0.965, -0.2139, -0.03856, 0.9452, -0.3241, -0.5878, 0.809, 0.0, -0.5878, 0.809, 0.0, -0.5878, 0.809, 0.0, -0.5878, 0.809, 0.0, 0.8944, 0.0, -0.4472, 0.8944, 0.0, -0.4472, 0.8944, 0.0, -0.4472, 0.8944, 0.0, -0.4472, 0.5182, 0.5666, -0.6407, 0.3703, 0.7099, -0.5991, 0.4361, 0.7071, -0.5567, 0.4361, 0.7071, -0.5567, 0.3703, 0.7099, -0.5991, 0.3557, 0.8338, -0.4222, 0.677, 0.4463, -0.5852, 0.5182, 0.5666, -0.6407, 0.4361, 0.7071, -0.5567, 0.9647, 0.1537, -0.2139, 0.8143, 0.3438, -0.4677, 0.8871, 0.3288, -0.3241, -0.8708, 0.4426, -0.2139, -0.8609, 0.2004, -0.4677, -0.9109, 0.2554, -0.3241, 0.665, 0.3908, -0.6364, 0.5182, 0.5666, -0.6407, 0.677, 0.4463, -0.5852, -0.03856, 0.9452, -0.3241, -0.0754, 0.8807, -0.4677, -0.2153, 0.7818, -0.5852, -0.65, -0.76, 0.0, -0.6901, -0.6914, -0.2139, -0.5244, -0.7874, -0.3241, -0.7453, 0.601, -0.2886, -0.6831, 0.5959, -0.4222, -0.8708, 0.4426, -0.2139, 0.2339, 0.9723, 0.0, 0.1519, 0.965, -0.2139, 0.07913, 0.9969, -3.756e-09, -0.8019, -0.5231, -0.2886, -0.6901, -0.6914, -0.2139, -0.7607, -0.6491, 3.632e-09, -0.8019, -0.5231, -0.2886, -0.7779, -0.4655, -0.4222, -0.6901, -0.6914, -0.2139, -0.7607, -0.6491, 3.632e-09, -0.6901, -0.6914, -0.2139, -0.65, -0.76, 0.0, -0.7453, 0.601, -0.2886, -0.8708, 0.4426, -0.2139, -0.8524, 0.5229, 0.0, -0.8524, 0.5229, 0.0, -0.8708, 0.4426, -0.2139, -0.9236, 0.3833, 3.756e-09, 0.4443, -0.87, -0.2139, 0.5786, -0.6682, -0.4677, 0.5868, -0.742, -0.3241, 0.3413, 0.8946, -0.2886, 0.1519, 0.965, -0.2139, 0.2339, 0.9723, 0.0, 0.8143, 0.3438, -0.4677, 0.665, 0.3908, -0.6364, 0.677, 0.4463, -0.5852, -0.5244, -0.7874, -0.3241, -0.4566, -0.7568, -0.4677, -0.2853, -0.759, -0.5852, 0.3413, 0.8946, -0.2886, 0.3557, 0.8338, -0.4222, 0.1519, 0.965, -0.2139, 0.9562, -0.04812, -0.2886, 0.9647, 0.1537, -0.2139, 0.997, 0.07802, 0.0, 0.2797, 0.2032, -0.9384, 0.09847, 0.3031, -0.9479, 0.1214, 0.3736, -0.9196, 0.2497, -0.9243, -0.2886, 0.4443, -0.87, -0.2139, 0.3823, -0.924, 0.0, 0.3187, 0.0, -0.9479, 0.09847, 0.3031, -0.9479, 0.2797, 0.2032, -0.9384, 0.3928, 2.608e-08, -0.9196, 0.3187, 0.0, -0.9479, 0.2797, 0.2032, -0.9384])] * 3)])

# ---- objects
ob_light = bpy.data.objects.new('Light', light_light)
ob_camera = bpy.data.objects.new('Camera', cam_camera)
ob_icosphere = bpy.data.objects.new('Icosphere', me_icosphere_001)

# ---- transforms, parenting, visibility, modifiers, constraints
ob_light.location = (4.076, 1.005, 5.904)
ob_light.rotation_euler = (0.6503, 0.05522, 1.866)
ob_light.lock_rotations_4d = False
ob_light.empty_display_type = 'ARROWS'
ob_light.color = (0.0, 0.0, 0.0, 0.0)
ob_light.lineart.crease_threshold = 0.0
ob_camera.location = (7.359, -6.926, 4.958)
ob_camera.rotation_euler = (1.109, 0.0, 0.8149)
ob_camera.lock_rotations_4d = False
ob_camera.empty_display_type = 'ARROWS'
ob_camera.color = (0.0, 0.0, 0.0, 0.0)
ob_camera.display_type = 'WIRE'
ob_camera.lineart.crease_threshold = 0.0
ob_icosphere.location = (0.0, 0.0, 0.0)
ob_icosphere.rotation_euler = (-1.629e-07, 0.0, 0.0)
ob_icosphere.color = (0.8, 0.8, 0.8, 1.0)
ob_icosphere.lineart.crease_threshold = 0.0

# ---- collection membership
col_collection.objects.link(ob_light)
col_collection.objects.link(ob_camera)
col_collection.objects.link(ob_icosphere)

# ---- scene / render settings (as saved in the file)
scene.camera = ob_camera
scene.frame_start = 1; scene.frame_end = 250; scene.frame_set(1)
scene.render.engine = 'BLENDER_EEVEE_NEXT'
scene.cycles.use_denoising = False
scene.cycles.samples = 128
scene.cycles.sampling_pattern = 'TABULATED_SOBOL'
scene.cycles.use_adaptive_sampling = False
scene.cycles.use_light_tree = False
scene.view_settings.view_transform = 'Filmic'
bpy.context.view_layer.update()
